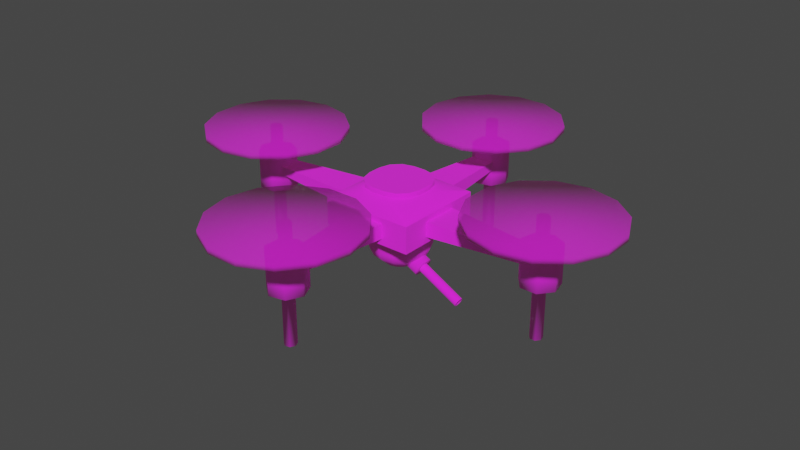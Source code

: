 # Source: Drone_gun.blend  (saved by Blender 3.6.13; exported with 4.5.12 LTS)
import bpy
from mathutils import Matrix  # noqa: F401  (used for matrix-valued properties, if any)

bpy.ops.wm.read_factory_settings(use_empty=True)
scene = bpy.context.scene
scene.name = 'Scene'

# ---- collections
col_collection = bpy.data.collections.new('Collection'); scene.collection.children.link(col_collection)

# ---- images (referenced by path relative to the original .blend; pixels are not part of the script)
import os
ASSET_DIR = os.environ.get("B2B_ASSET_DIR", "")  # directory of the original .blend (textures are referenced by path, not embedded)
HERE = os.path.dirname(os.path.abspath(__file__))  # packed textures are extracted next to this script under _unpacked/

def load_image(name, relpath, width, height, colorspace="sRGB"):
    """Load a texture the original file referenced (path relative to the .blend, or extracted next to this script)."""
    p = next((c for c in (os.path.join(HERE, relpath), os.path.join(ASSET_DIR, relpath)) if relpath and os.path.exists(c)), "")
    if p:
        img = bpy.data.images.load(p, check_existing=True)
        img.name = name
    else:  # same state as the original file: an image datablock whose file is absent (Cycles renders it pink)
        img = bpy.data.images.new(name, width, height)
        img.source = "FILE"
        img.filepath = "//" + (relpath or name)
    img.colorspace_settings.name = colorspace
    return img
img_png_png_005 = load_image('Png.png.005', 'Png.png', 1024, 1024, 'sRGB')

# ---- materials (node trees are filled in below, after node groups)
mat_material_006 = bpy.data.materials.new('Material.006')
mat_material_006.use_backface_culling = True
mat_material_006.use_transparent_shadow = False
mat_material_007 = bpy.data.materials.new('Material.007')
mat_material_007.surface_render_method = 'BLENDED'
mat_material_007.blend_method = 'BLEND'
mat_material_007.use_transparent_shadow = False

# ---- node groups
ng_auto_smooth = bpy.data.node_groups.new('Auto Smooth', 'GeometryNodeTree')
_s = ng_auto_smooth.interface.new_socket(name='Geometry', in_out='OUTPUT', socket_type='NodeSocketGeometry')
_s = ng_auto_smooth.interface.new_socket(name='Geometry', in_out='INPUT', socket_type='NodeSocketGeometry')
_s = ng_auto_smooth.interface.new_socket(name='Angle', in_out='INPUT', socket_type='NodeSocketFloat')
_s.subtype = 'ANGLE'
_s.min_value = 0.0
_s.max_value = 3.142
ng_auto_smooth.is_modifier = True
_N = ng_auto_smooth.nodes; _L = ng_auto_smooth.links
n0 = _N.new('NodeGroupOutput'); n0.name = 'Group Output'; n0.location = (480, -100)
n1 = _N.new('NodeGroupInput'); n1.name = 'Group Input'; n1.location = (-420, -300)
n2 = _N.new('NodeGroupInput'); n2.name = 'Group Input.001'; n2.location = (-60, -100)
n3 = _N.new('GeometryNodeSetShadeSmooth'); n3.name = 'Set Shade Smooth'; n3.location = (120, -100)
n3.domain = 'EDGE'
n4 = _N.new('GeometryNodeSetShadeSmooth'); n4.name = 'Set Shade Smooth.001'; n4.location = (300, -100)
n5 = _N.new('GeometryNodeInputMeshEdgeAngle'); n5.name = 'Edge Angle'; n5.location = (-420, -220)
n6 = _N.new('GeometryNodeInputEdgeSmooth'); n6.name = 'Is Edge Smooth'; n6.location = (-60, -160)
n7 = _N.new('GeometryNodeInputShadeSmooth'); n7.name = 'Is Face Smooth'; n7.location = (-240, -340)
n8 = _N.new('FunctionNodeBooleanMath'); n8.name = 'Boolean Math'; n8.location = (-60, -220)
n9 = _N.new('FunctionNodeCompare'); n9.name = 'Compare'; n9.location = (-240, -180)
n9.operation = 'LESS_EQUAL'
_L.new(n5.outputs[0], n9.inputs[0])
_L.new(n4.outputs[0], n0.inputs[0])
_L.new(n1.outputs[1], n9.inputs[1])
_L.new(n9.outputs[0], n8.inputs[0])
_L.new(n7.outputs[0], n8.inputs[1])
_L.new(n2.outputs[0], n3.inputs[0])
_L.new(n6.outputs[0], n3.inputs[1])
_L.new(n3.outputs[0], n4.inputs[0])
_L.new(n8.outputs[0], n3.inputs[2])
n0.is_active_output = True

# ---- material node trees
mat_material_006.use_nodes = True; mat_material_006.node_tree.nodes.clear()
_N = mat_material_006.node_tree.nodes; _L = mat_material_006.node_tree.links
n0 = _N.new('ShaderNodeBsdfPrincipled'); n0.name = 'Principled BSDF'; n0.location = (10, 300)
n0.distribution = 'GGX'
n0.subsurface_method = 'RANDOM_WALK_SKIN'
n0.inputs[2].default_value = 1.0
n0.inputs[3].default_value = 1.45
n0.inputs[27].default_value = (0.02198, 0.01036, 0.003298, 1.0)
n0.inputs[28].default_value = 1.0
n1 = _N.new('ShaderNodeOutputMaterial'); n1.name = 'Material Output'; n1.location = (300, 300)
n2 = _N.new('ShaderNodeTexImage'); n2.name = 'Image Texture'; n2.location = (-400, 342)
n2.image = img_png_png_005
_L.new(n0.outputs[0], n1.inputs[0])
_L.new(n2.outputs[0], n0.inputs[0])
n1.is_active_output = True
mat_material_007.use_nodes = True; mat_material_007.node_tree.nodes.clear()
_N = mat_material_007.node_tree.nodes; _L = mat_material_007.node_tree.links
n0 = _N.new('ShaderNodeBsdfPrincipled'); n0.name = 'Principled BSDF'; n0.location = (-49, 182)
n0.distribution = 'GGX'
n0.subsurface_method = 'RANDOM_WALK_SKIN'
n0.inputs[2].default_value = 1.0
n0.inputs[3].default_value = 1.45
n0.inputs[4].default_value = 0.5039
n0.inputs[27].default_value = (0.02198, 0.01036, 0.003298, 1.0)
n0.inputs[28].default_value = 1.0
n1 = _N.new('ShaderNodeOutputMaterial'); n1.name = 'Material Output'; n1.location = (241, 182)
n2 = _N.new('ShaderNodeTexImage'); n2.name = 'Image Texture'; n2.location = (-459, 225)
n2.image = img_png_png_005
_L.new(n0.outputs[0], n1.inputs[0])
_L.new(n2.outputs[0], n0.inputs[0])
n1.is_active_output = True

# ---- world
world_world = bpy.data.worlds.new('World'); scene.world = world_world
world_world.use_nodes = True; world_world.node_tree.nodes.clear()
_N = world_world.node_tree.nodes; _L = world_world.node_tree.links
n0 = _N.new('ShaderNodeOutputWorld'); n0.name = 'World Output'; n0.location = (300, 300)
n1 = _N.new('ShaderNodeBackground'); n1.name = 'Background'; n1.location = (10, 300)
n1.inputs[0].default_value = (0.05088, 0.05088, 0.05088, 1.0)
_L.new(n1.outputs[0], n0.inputs[0])
n0.is_active_output = True
world_world.color = (0.05088, 0.05088, 0.05088)
world_world.use_sun_shadow = False
world_world.sun_shadow_jitter_overblur = 0.0

# ---- meshes
me_cylinder_013 = bpy.data.meshes.new('Cylinder.013')
me_cylinder_013.from_pydata([(0.2126, 0.1295, 0.4038), (0.2699, 0.1122, 0.3737), (0.3119, 0.06477, 0.3516), (0.3272, -3.815e-06, 0.3435), (0.3119, -0.06478, 0.3516), (0.2699, -0.1122, 0.3737), (0.2126, -0.1296, 0.4038), (0.1553, -0.1122, 0.434), (0.1133, -0.06478, 0.4561), (0.09793, -3.815e-06, 0.4642), (0.1133, 0.06477, 0.4561), (0.1553, 0.1122, 0.434), (0.303, 0.177, 0.3562), (0.2126, 0.2044, 0.4038), (0.3692, 0.1022, 0.3214), (0.3934, -3.815e-06, 0.3086), (0.3692, -0.1022, 0.3214), (0.303, -0.177, 0.3562), (0.2126, -0.2044, 0.4038), (0.1221, -0.177, 0.4515), (0.05593, -0.1022, 0.4863), (0.0317, -3.815e-06, 0.4991), (0.05593, 0.1022, 0.4863), (0.1221, 0.177, 0.4515), (0.1484, 0.1122, 0.1428), (0.09106, 0.1295, 0.173), (0.1903, 0.06477, 0.1207), (0.2057, -3.815e-06, 0.1127), (0.1903, -0.06478, 0.1207), (0.1484, -0.1122, 0.1428), (0.09106, -0.1296, 0.173), (0.03374, -0.1122, 0.2032), (-0.008223, -0.06478, 0.2253), (-0.02358, -3.815e-06, 0.2333), (-0.008223, 0.06477, 0.2253), (0.03374, 0.1122, 0.2032), (0.303, 0.177, 0.3562), (0.2126, 0.2044, 0.4038), (0.3692, 0.1022, 0.3214), (0.3934, -3.815e-06, 0.3086), (0.3692, -0.1022, 0.3214), (0.303, -0.177, 0.3562), (0.2126, -0.2044, 0.4038), (0.1221, -0.177, 0.4515), (0.05593, -0.1022, 0.4863), (0.0317, -3.815e-06, 0.4991), (0.05593, 0.1022, 0.4863), (0.1221, 0.177, 0.4515), (-0.7288, 0.2044, -1.385), (-0.6383, 0.177, -1.432), (-0.5721, 0.1022, -1.467), (-0.5479, -3.815e-06, -1.48), (-0.5721, -0.1022, -1.467), (-0.6383, -0.177, -1.432), (-0.7288, -0.2044, -1.385), (-0.8192, -0.177, -1.337), (-0.8854, -0.1022, -1.302), (-0.9096, -3.815e-06, -1.289), (-0.8854, 0.1022, -1.302), (-0.8192, 0.177, -1.337)], [], [(7, 6, 30, 31), (0, 1, 12, 13), (1, 2, 14, 12), (2, 3, 15, 14), (3, 4, 16, 15), (4, 5, 17, 16), (5, 6, 18, 17), (6, 7, 19, 18), (7, 8, 20, 19), (8, 9, 21, 20), (9, 10, 22, 21), (10, 11, 23, 22), (11, 0, 13, 23), (24, 25, 35, 34, 33, 32, 31, 30, 29, 28, 27, 26), (4, 3, 27, 28), (11, 10, 34, 35), (1, 0, 25, 24), (8, 7, 31, 32), (5, 4, 28, 29), (0, 11, 35, 25), (2, 1, 24, 26), (9, 8, 32, 33), (6, 5, 29, 30), (3, 2, 26, 27), (10, 9, 33, 34), (48, 37, 36, 49), (49, 36, 38, 50), (50, 38, 39, 51), (51, 39, 40, 52), (52, 40, 41, 53), (53, 41, 42, 54), (54, 42, 43, 55), (55, 43, 44, 56), (56, 44, 45, 57), (57, 45, 46, 58), (58, 46, 47, 59), (59, 47, 37, 48)])
me_cylinder_013.polygons.foreach_set('use_smooth', [True] * 37)
_uv = me_cylinder_013.uv_layers.new(name='UVMap')
_uv.uv.foreach_set('vector', [0.8129, 0.9007, 0.8124, 0.8991, 0.8124, 0.9025, 0.8129, 0.9042, 0.8197, 0.8991, 0.8192, 0.8975, 0.821, 0.8966, 0.8218, 0.8991, 0.8192, 0.8975, 0.8179, 0.8963, 0.8189, 0.8947, 0.821, 0.8966, 0.8179, 0.8963, 0.816, 0.8959, 0.816, 0.894, 0.8189, 0.8947, 0.816, 0.8959, 0.8142, 0.8963, 0.8132, 0.8947, 0.816, 0.894, 0.8142, 0.8963, 0.8129, 0.8975, 0.811, 0.8966, 0.8132, 0.8947, 0.8129, 0.8975, 0.8124, 0.8991, 0.8103, 0.8991, 0.811, 0.8966, 0.8124, 0.8991, 0.8129, 0.9007, 0.811, 0.9017, 0.8103, 0.8991, 0.8129, 0.9007, 0.8142, 0.9019, 0.8132, 0.9035, 0.811, 0.9017, 0.8142, 0.9019, 0.816, 0.9023, 0.816, 0.9042, 0.8132, 0.9035, 0.816, 0.9023, 0.8179, 0.9019, 0.8189, 0.9035, 0.816, 0.9042, 0.8179, 0.9019, 0.8192, 0.9007, 0.821, 0.9017, 0.8189, 0.9035, 0.8192, 0.9007, 0.8197, 0.8991, 0.8218, 0.8991, 0.821, 0.9017, 0.8192, 0.9009, 0.8197, 0.9025, 0.8192, 0.9042, 0.8179, 0.9053, 0.816, 0.9058, 0.8142, 0.9053, 0.8129, 0.9042, 0.8124, 0.9025, 0.8129, 0.9009, 0.8142, 0.8997, 0.816, 0.8993, 0.8179, 0.8997, 0.8142, 0.8963, 0.816, 0.8959, 0.816, 0.8993, 0.8142, 0.8997, 0.8192, 0.9007, 0.8179, 0.9019, 0.8179, 0.9053, 0.8192, 0.9042, 0.8192, 0.8975, 0.8197, 0.8991, 0.8197, 0.9025, 0.8192, 0.9009, 0.8142, 0.9019, 0.8129, 0.9007, 0.8129, 0.9042, 0.8142, 0.9053, 0.8129, 0.8975, 0.8142, 0.8963, 0.8142, 0.8997, 0.8129, 0.9009, 0.8197, 0.8991, 0.8192, 0.9007, 0.8192, 0.9042, 0.8197, 0.9025, 0.8179, 0.8963, 0.8192, 0.8975, 0.8192, 0.9009, 0.8179, 0.8997, 0.816, 0.9023, 0.8142, 0.9019, 0.8142, 0.9053, 0.816, 0.9058, 0.8124, 0.8991, 0.8129, 0.8975, 0.8129, 0.9009, 0.8124, 0.9025, 0.816, 0.8959, 0.8179, 0.8963, 0.8179, 0.8997, 0.816, 0.8993, 0.8179, 0.9019, 0.816, 0.9023, 0.816, 0.9058, 0.8179, 0.9053, 0.8218, 0.9257, 0.8218, 0.8991, 0.821, 0.8966, 0.821, 0.9231, 0.821, 0.9231, 0.821, 0.8966, 0.8189, 0.8947, 0.8189, 0.9213, 0.8189, 0.9213, 0.8189, 0.8947, 0.816, 0.894, 0.816, 0.9206, 0.816, 0.9206, 0.816, 0.894, 0.8132, 0.8947, 0.8132, 0.9213, 0.8132, 0.9213, 0.8132, 0.8947, 0.811, 0.8966, 0.811, 0.9231, 0.811, 0.9231, 0.811, 0.8966, 0.8103, 0.8991, 0.8103, 0.9257, 0.8103, 0.9257, 0.8103, 0.8991, 0.811, 0.9017, 0.811, 0.9282, 0.811, 0.9282, 0.811, 0.9017, 0.8132, 0.9035, 0.8132, 0.9301, 0.8132, 0.9301, 0.8132, 0.9035, 0.816, 0.9042, 0.816, 0.9308, 0.816, 0.9308, 0.816, 0.9042, 0.8189, 0.9035, 0.8189, 0.9301, 0.8189, 0.9301, 0.8189, 0.9035, 0.821, 0.9017, 0.821, 0.9282, 0.821, 0.9282, 0.821, 0.9017, 0.8218, 0.8991, 0.8218, 0.9257])
me_cylinder_013.materials.append(mat_material_006)
me_cylinder_013.update()
me_cylinder_012 = bpy.data.meshes.new('Cylinder.012')
me_cylinder_012.from_pydata([(-1.438, 1.322, 1.974e-07), (-1.438, 1.191, 0.5736), (-1.438, 0.8243, 1.034), (-1.438, 0.2942, 1.289), (-1.438, -0.2942, 1.289), (-1.438, -0.8243, 1.034), (-1.438, -1.191, 0.5736), (-1.438, -1.322, 7.823e-08), (-1.438, -1.191, -0.5736), (-1.438, -0.8243, -1.034), (-1.438, -0.2942, -1.289), (-1.438, 0.2942, -1.289), (-1.438, 0.8243, -1.034), (-1.438, 1.191, -0.5736), (0.7844, 0.23, -4.098e-08), (-0.1642, 1.322, 7.823e-08), (0.7844, 0.2073, 0.09981), (-0.1642, 1.191, 0.5736), (0.7844, 0.1434, 0.1798), (-0.1642, 0.8243, 1.034), (0.7844, 0.05119, 0.2243), (-0.1642, 0.2942, 1.289), (0.7844, -0.05118, 0.2243), (-0.1642, -0.2942, 1.289), (0.7844, -0.1434, 0.1798), (-0.1642, -0.8243, 1.034), (0.7844, -0.2072, 0.09981), (-0.1642, -1.191, 0.5736), (0.7844, -0.23, -1.602e-07), (-0.1642, -1.322, -4.098e-08), (0.7844, -0.2072, -0.09981), (-0.1642, -1.191, -0.5736), (0.7844, -0.1434, -0.1798), (-0.1642, -0.8243, -1.034), (0.7844, -0.05118, -0.2243), (-0.1642, -0.2942, -1.289), (0.7844, 0.05119, -0.2243), (-0.1642, 0.2942, -1.289), (0.7844, 0.1434, -0.1798), (-0.1642, 0.8243, -1.034), (0.7844, 0.2073, -0.09981), (-0.1642, 1.191, -0.5736), (0.6269, 0.6678, -4.098e-08), (0.1914, 1.152, 1.49e-08), (0.1914, 1.038, 0.5), (0.6269, 0.6017, 0.2898), (0.1914, 0.7185, 0.901), (0.6269, 0.4164, 0.5221), (0.1914, 0.2564, 1.124), (0.6269, 0.1486, 0.6511), (0.1914, -0.2564, 1.124), (0.6269, -0.1486, 0.6511), (0.1914, -0.7185, 0.901), (0.6269, -0.4164, 0.5221), (0.1914, -1.038, 0.5), (0.6269, -0.6017, 0.2898), (0.1914, -1.152, -1.043e-07), (0.6269, -0.6678, -1.602e-07), (0.1914, -1.038, -0.5), (0.6269, -0.6017, -0.2898), (0.1914, -0.7185, -0.901), (0.6269, -0.4164, -0.5221), (0.1914, -0.2564, -1.124), (0.6269, -0.1486, -0.6511), (0.1914, 0.2564, -1.124), (0.6269, 0.1486, -0.6511), (0.1914, 0.7185, -0.901), (0.6269, 0.4164, -0.5221), (0.1914, 1.038, -0.5), (0.6269, 0.6017, -0.2898)], [], [(41, 13, 0, 15), (19, 2, 3, 21), (21, 3, 4, 23), (23, 4, 5, 25), (25, 5, 6, 27), (27, 6, 7, 29), (29, 7, 8, 31), (31, 8, 9, 33), (33, 9, 10, 35), (35, 10, 11, 37), (37, 11, 12, 39), (39, 12, 13, 41), (17, 1, 2, 19), (15, 0, 1, 17), (42, 45, 16, 14), (69, 42, 14, 40), (45, 47, 18, 16), (19, 21, 48, 46), (47, 49, 20, 18), (21, 23, 50, 48), (49, 51, 22, 20), (23, 25, 52, 50), (51, 53, 24, 22), (25, 27, 54, 52), (53, 55, 26, 24), (27, 29, 56, 54), (55, 57, 28, 26), (29, 31, 58, 56), (57, 59, 30, 28), (31, 33, 60, 58), (59, 61, 32, 30), (33, 35, 62, 60), (61, 63, 34, 32), (35, 37, 64, 62), (63, 65, 36, 34), (37, 39, 66, 64), (65, 67, 38, 36), (39, 41, 68, 66), (67, 69, 40, 38), (15, 17, 44, 43), (17, 19, 46, 44), (14, 16, 18, 20, 22, 24, 26, 28, 30, 32, 34, 36, 38, 40), (45, 42, 43, 44), (47, 45, 44, 46), (49, 47, 46, 48), (51, 49, 48, 50), (53, 51, 50, 52), (55, 53, 52, 54), (57, 55, 54, 56), (59, 57, 56, 58), (61, 59, 58, 60), (63, 61, 60, 62), (65, 63, 62, 64), (67, 65, 64, 66), (69, 67, 66, 68), (42, 69, 68, 43), (41, 15, 43, 68)])
me_cylinder_012.polygons.foreach_set('use_smooth', [True] * 57)
_uv = me_cylinder_012.uv_layers.new(name='UVMap')
_uv.uv.foreach_set('vector', [0.8517, 0.9454, 0.8517, 0.9814, 0.8553, 0.9814, 0.8553, 0.9454, 0.8413, 0.9454, 0.8413, 0.9814, 0.8263, 0.9814, 0.8263, 0.9454, 0.8263, 0.9454, 0.8263, 0.9814, 0.8097, 0.9814, 0.8097, 0.9454, 0.8097, 0.9454, 0.8097, 0.9814, 0.7948, 0.9814, 0.7948, 0.9454, 0.7948, 0.9454, 0.7948, 0.9814, 0.7844, 0.9814, 0.7844, 0.9454, 0.7844, 0.9454, 0.7844, 0.9814, 0.7807, 0.9814, 0.7807, 0.9454, 0.7807, 0.9454, 0.7807, 0.9814, 0.7844, 0.9814, 0.7844, 0.9454, 0.7844, 0.9454, 0.7844, 0.9814, 0.7948, 0.9814, 0.7948, 0.9454, 0.7948, 0.9454, 0.7948, 0.9814, 0.8097, 0.9814, 0.8097, 0.9454, 0.8097, 0.9454, 0.8097, 0.9814, 0.8263, 0.9814, 0.8263, 0.9454, 0.8263, 0.9454, 0.8263, 0.9814, 0.8413, 0.9814, 0.8413, 0.9454, 0.8413, 0.9454, 0.8413, 0.9814, 0.8517, 0.9814, 0.8517, 0.9454, 0.8517, 0.9454, 0.8517, 0.9814, 0.8413, 0.9814, 0.8413, 0.9454, 0.8553, 0.9454, 0.8553, 0.9814, 0.8517, 0.9814, 0.8517, 0.9454, 0.8369, 0.9231, 0.835, 0.9231, 0.8239, 0.9186, 0.8245, 0.9186, 0.835, 0.9231, 0.8369, 0.9231, 0.8245, 0.9186, 0.8239, 0.9186, 0.835, 0.9231, 0.8298, 0.9231, 0.8221, 0.9186, 0.8239, 0.9186, 0.8413, 0.9454, 0.8263, 0.9454, 0.8253, 0.9354, 0.8383, 0.9354, 0.8298, 0.9231, 0.8222, 0.9231, 0.8195, 0.9186, 0.8221, 0.9186, 0.8263, 0.9454, 0.8097, 0.9454, 0.8108, 0.9354, 0.8253, 0.9354, 0.8222, 0.9231, 0.8138, 0.9231, 0.8166, 0.9186, 0.8195, 0.9186, 0.8097, 0.9454, 0.7948, 0.9454, 0.7977, 0.9354, 0.8108, 0.9354, 0.8138, 0.9231, 0.8063, 0.9231, 0.814, 0.9186, 0.8166, 0.9186, 0.7948, 0.9454, 0.7844, 0.9454, 0.7887, 0.9354, 0.7977, 0.9354, 0.8063, 0.9231, 0.801, 0.9231, 0.8122, 0.9186, 0.814, 0.9186, 0.7844, 0.9454, 0.7807, 0.9454, 0.7855, 0.9354, 0.7887, 0.9354, 0.801, 0.9231, 0.7992, 0.9231, 0.8115, 0.9186, 0.8122, 0.9186, 0.7807, 0.9454, 0.7844, 0.9454, 0.7887, 0.9354, 0.7855, 0.9354, 0.7992, 0.9231, 0.801, 0.9231, 0.8122, 0.9186, 0.8115, 0.9186, 0.7844, 0.9454, 0.7948, 0.9454, 0.7977, 0.9354, 0.7887, 0.9354, 0.801, 0.9231, 0.8063, 0.9231, 0.814, 0.9186, 0.8122, 0.9186, 0.7948, 0.9454, 0.8097, 0.9454, 0.8108, 0.9354, 0.7977, 0.9354, 0.8063, 0.9231, 0.8138, 0.9231, 0.8166, 0.9186, 0.814, 0.9186, 0.8097, 0.9454, 0.8263, 0.9454, 0.8253, 0.9354, 0.8108, 0.9354, 0.8138, 0.9231, 0.8222, 0.9231, 0.8195, 0.9186, 0.8166, 0.9186, 0.8263, 0.9454, 0.8413, 0.9454, 0.8383, 0.9354, 0.8253, 0.9354, 0.8222, 0.9231, 0.8298, 0.9231, 0.8221, 0.9186, 0.8195, 0.9186, 0.8413, 0.9454, 0.8517, 0.9454, 0.8473, 0.9354, 0.8383, 0.9354, 0.8298, 0.9231, 0.835, 0.9231, 0.8239, 0.9186, 0.8221, 0.9186, 0.8553, 0.9454, 0.8517, 0.9454, 0.8473, 0.9354, 0.8506, 0.9354, 0.8517, 0.9454, 0.8413, 0.9454, 0.8383, 0.9354, 0.8473, 0.9354, 0.8245, 0.9186, 0.8239, 0.9186, 0.8221, 0.9186, 0.8195, 0.9186, 0.8166, 0.9186, 0.814, 0.9186, 0.8122, 0.9186, 0.8115, 0.9186, 0.8122, 0.9186, 0.814, 0.9186, 0.8166, 0.9186, 0.8195, 0.9186, 0.8221, 0.9186, 0.8239, 0.9186, 0.835, 0.9231, 0.8369, 0.9231, 0.8506, 0.9354, 0.8473, 0.9354, 0.8298, 0.9231, 0.835, 0.9231, 0.8473, 0.9354, 0.8383, 0.9354, 0.8222, 0.9231, 0.8298, 0.9231, 0.8383, 0.9354, 0.8253, 0.9354, 0.8138, 0.9231, 0.8222, 0.9231, 0.8253, 0.9354, 0.8108, 0.9354, 0.8063, 0.9231, 0.8138, 0.9231, 0.8108, 0.9354, 0.7977, 0.9354, 0.801, 0.9231, 0.8063, 0.9231, 0.7977, 0.9354, 0.7887, 0.9354, 0.7992, 0.9231, 0.801, 0.9231, 0.7887, 0.9354, 0.7855, 0.9354, 0.801, 0.9231, 0.7992, 0.9231, 0.7855, 0.9354, 0.7887, 0.9354, 0.8063, 0.9231, 0.801, 0.9231, 0.7887, 0.9354, 0.7977, 0.9354, 0.8138, 0.9231, 0.8063, 0.9231, 0.7977, 0.9354, 0.8108, 0.9354, 0.8222, 0.9231, 0.8138, 0.9231, 0.8108, 0.9354, 0.8253, 0.9354, 0.8298, 0.9231, 0.8222, 0.9231, 0.8253, 0.9354, 0.8383, 0.9354, 0.835, 0.9231, 0.8298, 0.9231, 0.8383, 0.9354, 0.8473, 0.9354, 0.8369, 0.9231, 0.835, 0.9231, 0.8473, 0.9354, 0.8506, 0.9354, 0.8517, 0.9454, 0.8553, 0.9454, 0.8506, 0.9354, 0.8473, 0.9354])
me_cylinder_012.materials.append(mat_material_006)
me_cylinder_012.update()
me_cylinder_011 = bpy.data.meshes.new('Cylinder.011')
me_cylinder_011.from_pydata([(0.1016, -1.27, -0.2924), (0.1016, -0.2924, -1.27), (0.1016, -1.139, -0.781), (0.1016, -0.781, -1.139), (0.1016, 0.2924, -1.27), (0.1016, 1.27, -0.2924), (0.1016, 0.781, -1.139), (0.1016, 1.139, -0.781), (0.1016, -0.2924, 1.27), (0.1016, -1.27, 0.2924), (0.1016, -0.781, 1.139), (0.1016, -1.139, 0.781), (0.1016, 1.27, 0.2924), (0.1016, 0.2924, 1.27), (0.1016, 1.139, 0.781), (0.1016, 0.781, 1.139), (-0.1016, -0.2924, -1.27), (-0.1016, -1.27, -0.2924), (-0.1016, -0.781, -1.139), (-0.1016, -1.139, -0.781), (-0.1016, 1.27, -0.2924), (-0.1016, 0.2924, -1.27), (-0.1016, 1.139, -0.781), (-0.1016, 0.781, -1.139), (-0.1016, 0.2924, 1.27), (-0.1016, 1.27, 0.2924), (-0.1016, 0.781, 1.139), (-0.1016, 1.139, 0.781), (-0.1016, -1.27, 0.2924), (-0.1016, -0.2924, 1.27), (-0.1016, -1.139, 0.781), (-0.1016, -0.781, 1.139)], [], [(24, 26, 27, 25, 20, 22, 23, 21, 16, 18, 19, 17, 28, 30, 31, 29), (0, 9, 28, 17), (12, 5, 20, 25), (8, 13, 24, 29), (4, 1, 16, 21), (12, 25, 27, 14), (14, 27, 26, 15), (15, 26, 24, 13), (28, 9, 11, 30), (30, 11, 10, 31), (31, 10, 8, 29), (0, 17, 19, 2), (2, 19, 18, 3), (3, 18, 16, 1), (20, 5, 7, 22), (22, 7, 6, 23), (23, 6, 4, 21)])
me_cylinder_011.polygons.foreach_set('use_smooth', [0, 1, 1, 1, 1, 1, 1, 1, 1, 1, 1, 1, 1, 1, 1, 1, 1])
_uv = me_cylinder_011.uv_layers.new(name='UVMap')
_uv.uv.foreach_set('vector', [0.341, 0.6861, 0.3438, 0.6861, 0.3459, 0.6861, 0.3467, 0.6861, 0.3467, 0.6861, 0.3459, 0.6861, 0.3438, 0.6861, 0.341, 0.6861, 0.3376, 0.6861, 0.3348, 0.6861, 0.3327, 0.6861, 0.332, 0.6861, 0.332, 0.6861, 0.3327, 0.6861, 0.3348, 0.6861, 0.3376, 0.6861, 0.4132, 0.7174, 0.4132, 0.7174, 0.4132, 0.7174, 0.4132, 0.7174, 0.4279, 0.7174, 0.4279, 0.7174, 0.4279, 0.7174, 0.4279, 0.7174, 0.4188, 0.7174, 0.4222, 0.7174, 0.4222, 0.7174, 0.4188, 0.7174, 0.4222, 0.7174, 0.4188, 0.7174, 0.4188, 0.7174, 0.4222, 0.7174, 0.4279, 0.7174, 0.4279, 0.7174, 0.4279, 0.7174, 0.4279, 0.7174, 0.4279, 0.7174, 0.4279, 0.7174, 0.425, 0.7174, 0.425, 0.7174, 0.425, 0.7174, 0.425, 0.7174, 0.4222, 0.7174, 0.4222, 0.7174, 0.4132, 0.7174, 0.4132, 0.7174, 0.4132, 0.7174, 0.4132, 0.7174, 0.4132, 0.7174, 0.4132, 0.7174, 0.416, 0.7174, 0.416, 0.7174, 0.416, 0.7174, 0.416, 0.7174, 0.4188, 0.7174, 0.4188, 0.7174, 0.4132, 0.7174, 0.4132, 0.7174, 0.4132, 0.7174, 0.4132, 0.7174, 0.4132, 0.7174, 0.4132, 0.7174, 0.416, 0.7174, 0.416, 0.7174, 0.416, 0.7174, 0.416, 0.7174, 0.4188, 0.7174, 0.4188, 0.7174, 0.4279, 0.7174, 0.4279, 0.7174, 0.4279, 0.7174, 0.4279, 0.7174, 0.4279, 0.7174, 0.4279, 0.7174, 0.425, 0.7174, 0.425, 0.7174, 0.425, 0.7174, 0.425, 0.7174, 0.4222, 0.7174, 0.4222, 0.7174])
me_cylinder_011.materials.append(mat_material_006)
me_cylinder_011.update()
me_cylinder_027 = bpy.data.meshes.new('Cylinder.027')
me_cylinder_027.from_pydata([(0.1499, 3.073, 6.225), (0.1499, 2.77, 4.899), (0.1499, 1.922, 3.835), (0.1499, 0.6966, 3.245), (0.1499, -0.6636, 3.245), (0.1499, -1.889, 3.835), (0.1499, -2.737, 4.899), (0.1499, -3.04, 6.225), (0.1499, -2.737, 7.551), (0.1499, -1.889, 8.615), (0.1499, -0.6636, 9.205), (0.1499, 0.6966, 9.205), (0.1499, 1.922, 8.615), (0.1499, 2.77, 7.551), (-0.1499, 2.77, 4.899), (-0.1499, 3.073, 6.225), (-0.1499, 1.922, 3.835), (-0.1499, 0.6966, 3.245), (-0.1499, -0.6636, 3.245), (-0.1499, -1.889, 3.835), (-0.1499, -2.737, 4.899), (-0.1499, -3.04, 6.225), (-0.1499, -2.737, 7.551), (-0.1499, -1.889, 8.615), (-0.1499, -0.6636, 9.205), (-0.1499, 0.6966, 9.205), (-0.1499, 1.922, 8.615), (-0.1499, 2.77, 7.551), (0.1499, 3.04, -6.225), (0.1499, 2.737, -4.899), (0.1499, 1.889, -3.835), (0.1499, 0.6636, -3.245), (0.1499, -0.6966, -3.245), (0.1499, -1.922, -3.835), (0.1499, -2.77, -4.899), (0.1499, -3.073, -6.225), (0.1499, -2.77, -7.551), (0.1499, -1.922, -8.615), (0.1499, -0.6966, -9.205), (0.1499, 0.6636, -9.205), (0.1499, 1.889, -8.615), (0.1499, 2.737, -7.551), (-0.1499, 2.737, -4.899), (-0.1499, 3.04, -6.225), (-0.1499, 1.889, -3.835), (-0.1499, 0.6636, -3.245), (-0.1499, -0.6966, -3.245), (-0.1499, -1.922, -3.835), (-0.1499, -2.77, -4.899), (-0.1499, -3.073, -6.225), (-0.1499, -2.77, -7.551), (-0.1499, -1.922, -8.615), (-0.1499, -0.6966, -9.205), (-0.1499, 0.6636, -9.205), (-0.1499, 1.889, -8.615), (-0.1499, 2.737, -7.551)], [], [(1, 0, 13, 12, 11, 10, 9, 8, 7, 6, 5, 4, 3, 2), (14, 16, 17, 18, 19, 20, 21, 22, 23, 24, 25, 26, 27, 15), (1, 2, 16, 14), (9, 10, 24, 23), (2, 3, 17, 16), (10, 11, 25, 24), (3, 4, 18, 17), (11, 12, 26, 25), (4, 5, 19, 18), (12, 13, 27, 26), (5, 6, 20, 19), (13, 0, 15, 27), (6, 7, 21, 20), (7, 8, 22, 21), (0, 1, 14, 15), (8, 9, 23, 22), (29, 30, 31, 32, 33, 34, 35, 36, 37, 38, 39, 40, 41, 28), (42, 43, 55, 54, 53, 52, 51, 50, 49, 48, 47, 46, 45, 44), (29, 42, 44, 30), (37, 51, 52, 38), (30, 44, 45, 31), (38, 52, 53, 39), (31, 45, 46, 32), (39, 53, 54, 40), (32, 46, 47, 33), (40, 54, 55, 41), (33, 47, 48, 34), (41, 55, 43, 28), (34, 48, 49, 35), (35, 49, 50, 36), (28, 43, 42, 29), (36, 50, 51, 37)])
me_cylinder_027.polygons.foreach_set('use_smooth', [True] * 32)
_uv = me_cylinder_027.uv_layers.new(name='UVMap')
_uv.uv.foreach_set('vector', [0.9737, 0.9813, 0.978, 0.9813, 0.9737, 0.9813, 0.9614, 0.9813, 0.9437, 0.9813, 0.9241, 0.9813, 0.9064, 0.9813, 0.8942, 0.9813, 0.8898, 0.9813, 0.8942, 0.9813, 0.9064, 0.9813, 0.9241, 0.9813, 0.9437, 0.9813, 0.9614, 0.9813, 0.9737, 0.9856, 0.9614, 0.9856, 0.9437, 0.9856, 0.9241, 0.9856, 0.9064, 0.9856, 0.8942, 0.9856, 0.8898, 0.9856, 0.8942, 0.9856, 0.9064, 0.9856, 0.9241, 0.9856, 0.9437, 0.9856, 0.9614, 0.9856, 0.9737, 0.9856, 0.978, 0.9856, 0.9737, 0.9813, 0.9614, 0.9813, 0.9614, 0.9856, 0.9737, 0.9856, 0.9064, 0.9813, 0.9241, 0.9813, 0.9241, 0.9856, 0.9064, 0.9856, 0.9614, 0.9813, 0.9437, 0.9813, 0.9437, 0.9856, 0.9614, 0.9856, 0.9241, 0.9813, 0.9437, 0.9813, 0.9437, 0.9856, 0.9241, 0.9856, 0.9437, 0.9813, 0.9241, 0.9813, 0.9241, 0.9856, 0.9437, 0.9856, 0.9437, 0.9813, 0.9614, 0.9813, 0.9614, 0.9856, 0.9437, 0.9856, 0.9241, 0.9813, 0.9064, 0.9813, 0.9064, 0.9856, 0.9241, 0.9856, 0.9614, 0.9813, 0.9737, 0.9813, 0.9737, 0.9856, 0.9614, 0.9856, 0.9064, 0.9813, 0.8942, 0.9813, 0.8942, 0.9856, 0.9064, 0.9856, 0.9737, 0.9813, 0.978, 0.9813, 0.978, 0.9856, 0.9737, 0.9856, 0.8942, 0.9813, 0.8898, 0.9813, 0.8898, 0.9856, 0.8942, 0.9856, 0.8898, 0.9813, 0.8942, 0.9813, 0.8942, 0.9856, 0.8898, 0.9856, 0.978, 0.9813, 0.9737, 0.9813, 0.9737, 0.9856, 0.978, 0.9856, 0.8942, 0.9813, 0.9064, 0.9813, 0.9064, 0.9856, 0.8942, 0.9856, 0.9737, 0.9813, 0.9614, 0.9813, 0.9437, 0.9813, 0.9241, 0.9813, 0.9064, 0.9813, 0.8942, 0.9813, 0.8898, 0.9813, 0.8942, 0.9813, 0.9064, 0.9813, 0.9241, 0.9813, 0.9437, 0.9813, 0.9614, 0.9813, 0.9737, 0.9813, 0.978, 0.9813, 0.9737, 0.9856, 0.978, 0.9856, 0.9737, 0.9856, 0.9614, 0.9856, 0.9437, 0.9856, 0.9241, 0.9856, 0.9064, 0.9856, 0.8942, 0.9856, 0.8898, 0.9856, 0.8942, 0.9856, 0.9064, 0.9856, 0.9241, 0.9856, 0.9437, 0.9856, 0.9614, 0.9856, 0.9737, 0.9813, 0.9737, 0.9856, 0.9614, 0.9856, 0.9614, 0.9813, 0.9064, 0.9813, 0.9064, 0.9856, 0.9241, 0.9856, 0.9241, 0.9813, 0.9614, 0.9813, 0.9614, 0.9856, 0.9437, 0.9856, 0.9437, 0.9813, 0.9241, 0.9813, 0.9241, 0.9856, 0.9437, 0.9856, 0.9437, 0.9813, 0.9437, 0.9813, 0.9437, 0.9856, 0.9241, 0.9856, 0.9241, 0.9813, 0.9437, 0.9813, 0.9437, 0.9856, 0.9614, 0.9856, 0.9614, 0.9813, 0.9241, 0.9813, 0.9241, 0.9856, 0.9064, 0.9856, 0.9064, 0.9813, 0.9614, 0.9813, 0.9614, 0.9856, 0.9737, 0.9856, 0.9737, 0.9813, 0.9064, 0.9813, 0.9064, 0.9856, 0.8942, 0.9856, 0.8942, 0.9813, 0.9737, 0.9813, 0.9737, 0.9856, 0.978, 0.9856, 0.978, 0.9813, 0.8942, 0.9813, 0.8942, 0.9856, 0.8898, 0.9856, 0.8898, 0.9813, 0.8898, 0.9813, 0.8898, 0.9856, 0.8942, 0.9856, 0.8942, 0.9813, 0.978, 0.9813, 0.978, 0.9856, 0.9737, 0.9856, 0.9737, 0.9813, 0.8942, 0.9813, 0.8942, 0.9856, 0.9064, 0.9856, 0.9064, 0.9813])
me_cylinder_027.materials.append(mat_material_007)
me_cylinder_027.update()
me_cylinder_009 = bpy.data.meshes.new('Cylinder.009')
me_cylinder_009.from_pydata([(0.1936, 0.2044, 0.3679), (0.2841, 0.177, 0.3203), (0.3503, 0.1022, 0.2854), (0.3745, 0.0, 0.2727), (0.3503, -0.1022, 0.2854), (0.2841, -0.177, 0.3203), (0.1936, -0.2044, 0.3679), (0.1032, -0.177, 0.4155), (0.03699, -0.1022, 0.4503), (0.01276, 0.0, 0.4631), (0.03699, 0.1022, 0.4503), (0.1032, 0.177, 0.4155), (-0.3873, 0.4188, -0.7357), (-0.202, 0.3627, -0.8333), (0.3789, 0.3627, 0.2703), (-0.0663, 0.2094, -0.9047), (0.5146, 0.2094, 0.1989), (-0.01664, 0.0, -0.9308), (0.5643, 0.0, 0.1728), (-0.0663, -0.2094, -0.9047), (0.5146, -0.2094, 0.1989), (-0.202, -0.3627, -0.8333), (0.3789, -0.3627, 0.2703), (-0.3873, -0.4188, -0.7357), (0.1936, -0.4188, 0.3679), (-0.5726, -0.3627, -0.6382), (0.008321, -0.3627, 0.4654), (-0.7082, -0.2094, -0.5668), (-0.1273, -0.2094, 0.5368), (-0.7579, 0.0, -0.5407), (-0.177, 0.0, 0.563), (-0.7082, 0.2094, -0.5668), (-0.1273, 0.2094, 0.5368), (-0.5726, 0.3627, -0.6382), (0.008321, 0.3627, 0.4654), (0.1936, 0.4188, 0.3679)], [], [(10, 11, 34, 32), (3, 4, 20, 18), (11, 0, 35, 34), (4, 5, 22, 20), (5, 6, 24, 22), (6, 7, 26, 24), (33, 34, 35, 12), (31, 32, 34, 33), (29, 30, 32, 31), (27, 28, 30, 29), (25, 26, 28, 27), (23, 24, 26, 25), (21, 22, 24, 23), (19, 20, 22, 21), (17, 18, 20, 19), (15, 16, 18, 17), (13, 14, 16, 15), (12, 35, 14, 13), (2, 3, 18, 16), (9, 10, 32, 30), (1, 2, 16, 14), (8, 9, 30, 28), (0, 1, 14, 35), (7, 8, 28, 26)])
me_cylinder_009.polygons.foreach_set('use_smooth', [True] * 24)
_uv = me_cylinder_009.uv_layers.new(name='UVMap')
_uv.uv.foreach_set('vector', [0.8189, 0.9301, 0.821, 0.9282, 0.8263, 0.9309, 0.822, 0.9347, 0.816, 0.9206, 0.8132, 0.9213, 0.8101, 0.9166, 0.816, 0.9152, 0.821, 0.9282, 0.8218, 0.9257, 0.8279, 0.9257, 0.8263, 0.9309, 0.8132, 0.9213, 0.811, 0.9231, 0.8058, 0.9205, 0.8101, 0.9166, 0.811, 0.9231, 0.8103, 0.9257, 0.8042, 0.9257, 0.8058, 0.9205, 0.8103, 0.9257, 0.811, 0.9282, 0.8058, 0.9309, 0.8042, 0.9257, 0.8263, 0.9473, 0.8263, 0.9309, 0.8279, 0.9257, 0.8279, 0.9421, 0.822, 0.9511, 0.822, 0.9347, 0.8263, 0.9309, 0.8263, 0.9473, 0.816, 0.9525, 0.816, 0.9361, 0.822, 0.9347, 0.822, 0.9511, 0.8101, 0.9511, 0.8101, 0.9347, 0.816, 0.9361, 0.816, 0.9525, 0.8058, 0.9473, 0.8058, 0.9309, 0.8101, 0.9347, 0.8101, 0.9511, 0.8042, 0.9421, 0.8042, 0.9257, 0.8058, 0.9309, 0.8058, 0.9473, 0.8058, 0.9368, 0.8058, 0.9205, 0.8042, 0.9257, 0.8042, 0.9421, 0.8101, 0.933, 0.8101, 0.9166, 0.8058, 0.9205, 0.8058, 0.9368, 0.816, 0.9316, 0.816, 0.9152, 0.8101, 0.9166, 0.8101, 0.933, 0.822, 0.933, 0.822, 0.9166, 0.816, 0.9152, 0.816, 0.9316, 0.8263, 0.9368, 0.8263, 0.9205, 0.822, 0.9166, 0.822, 0.933, 0.8279, 0.9421, 0.8279, 0.9257, 0.8263, 0.9205, 0.8263, 0.9368, 0.8189, 0.9213, 0.816, 0.9206, 0.816, 0.9152, 0.822, 0.9166, 0.816, 0.9308, 0.8189, 0.9301, 0.822, 0.9347, 0.816, 0.9361, 0.821, 0.9231, 0.8189, 0.9213, 0.822, 0.9166, 0.8263, 0.9205, 0.8132, 0.9301, 0.816, 0.9308, 0.816, 0.9361, 0.8101, 0.9347, 0.8218, 0.9257, 0.821, 0.9231, 0.8263, 0.9205, 0.8279, 0.9257, 0.811, 0.9282, 0.8132, 0.9301, 0.8101, 0.9347, 0.8058, 0.9309])
me_cylinder_009.materials.append(mat_material_006)
me_cylinder_009.update()
me_cylinder_008 = bpy.data.meshes.new('Cylinder.008')
me_cylinder_008.from_pydata([(0.2041, -1.145, -2.034), (-0.4292, -1.145, -2.034), (-0.4292, 0.4548, -2.034), (0.2041, 0.4548, -2.034), (0.2041, 1.652, -0.8366), (-0.4292, 1.652, -0.8366), (-0.4292, 1.652, 0.7632), (0.2041, 1.652, 0.7632), (0.2041, 0.4548, 1.961), (-0.4292, 0.4548, 1.961), (-0.4292, -1.145, 1.961), (0.2041, -1.145, 1.961), (0.2041, -2.342, 0.7632), (-0.4292, -2.342, 0.7632), (-0.4292, -2.342, -0.8366), (0.2041, -2.342, -0.8366), (0.05212, -0.7611, -6.53), (-0.2772, -0.7611, -6.53), (0.05212, 0.07088, -6.53), (-0.2772, 0.07088, -6.53), (-0.2772, 6.149, -0.4527), (0.05212, 6.149, -0.4527), (0.05212, 6.149, 0.3792), (-0.2772, 6.149, 0.3792), (-0.2772, 0.07088, 6.457), (0.05212, 0.07088, 6.457), (0.05212, -0.7611, 6.457), (-0.2772, -0.7611, 6.457), (-0.2772, -6.839, 0.3792), (0.05212, -6.839, 0.3792), (0.05212, -6.839, -0.4527), (-0.2772, -6.839, -0.4527), (-0.6763, -2.342, -2.034), (-0.6763, 1.652, -2.034), (-0.6763, -2.342, 1.961), (-0.6763, 1.652, 1.961), (0.4716, 1.652, -2.034), (0.4716, -2.342, -2.034), (0.4716, 1.652, 1.961), (0.4716, -2.342, 1.961), (-0.8334, 5.758, -0.3092), (-0.8334, 5.615, -0.1293), (-0.8334, 5.666, 0.09506), (-0.8334, 5.873, 0.1949), (-0.8334, 6.081, 0.09506), (-0.8334, 6.132, -0.1293), (-0.8334, 5.989, -0.3092), (-0.8334, 5.615, -0.1293), (-0.8334, 5.758, -0.3092), (-0.8334, 5.666, 0.09506), (-0.8334, 5.873, 0.1949), (-0.8334, 6.081, 0.09506), (-0.8334, 6.132, -0.1293), (-0.8334, 5.989, -0.3092), (-0.8334, -6.449, -0.3092), (-0.8334, -6.305, -0.1293), (-0.8334, -6.356, 0.09506), (-0.8334, -6.564, 0.1949), (-0.8334, -6.771, 0.09506), (-0.8334, -6.822, -0.1293), (-0.8334, -6.679, -0.3092), (-0.8334, -6.305, -0.1293), (-0.8334, -6.449, -0.3092), (-0.8334, -6.356, 0.09506), (-0.8334, -6.564, 0.1949), (-0.8334, -6.771, 0.09506), (-0.8334, -6.822, -0.1293), (-0.8334, -6.679, -0.3092), (-0.8334, -0.649, -6.606), (-0.8334, -0.4691, -6.462), (-0.8334, -0.2447, -6.514), (-0.8334, -0.1449, -6.721), (-0.8334, -0.2447, -6.928), (-0.8334, -0.4691, -6.979), (-0.8334, -0.649, -6.836), (-0.8334, -0.4691, -6.462), (-0.8334, -0.649, -6.606), (-0.8334, -0.2447, -6.514), (-0.8334, -0.1449, -6.721), (-0.8334, -0.2447, -6.928), (-0.8334, -0.4691, -6.979), (-0.8334, -0.649, -6.836), (-0.8334, -0.649, 6.532), (-0.8334, -0.4691, 6.389), (-0.8334, -0.2447, 6.44), (-0.8334, -0.1449, 6.647), (-0.8334, -0.2447, 6.855), (-0.8334, -0.4691, 6.906), (-0.8334, -0.649, 6.762), (-0.8334, -0.4691, 6.389), (-0.8334, -0.649, 6.532), (-0.8334, -0.2447, 6.44), (-0.8334, -0.1449, 6.647), (-0.8334, -0.2447, 6.855), (-0.8334, -0.4691, 6.906), (-0.8334, -0.649, 6.762), (0.1231, 0.9908, 0.005633), (0.1231, 0.8599, 0.5792), (0.1231, 0.493, 1.039), (0.1231, -0.03705, 1.295), (0.1231, -0.6254, 1.295), (0.1231, -1.156, 1.039), (0.1231, -1.522, 0.5792), (0.1231, -1.653, 0.005633), (0.1231, -1.522, -0.568), (0.1231, -1.156, -1.028), (0.1231, -0.6254, -1.283), (0.1231, -0.03705, -1.283), (0.1231, 0.493, -1.028), (0.1231, 0.8599, -0.568), (1.515, -0.1972, 0.135), (1.606, -0.2246, 0.08736), (1.672, -0.2994, 0.05251), (1.696, -0.4016, 0.03976), (1.672, -0.5038, 0.05251), (1.606, -0.5787, 0.08736), (1.515, -0.606, 0.135), (1.425, -0.5787, 0.1826), (1.359, -0.5038, 0.2174), (1.334, -0.4016, 0.2302), (1.359, -0.2994, 0.2174), (1.425, -0.2246, 0.1826), (1.515, 0.0172, 0.135), (1.701, -0.03891, 0.03742), (1.836, -0.1922, -0.03398), (1.886, -0.4016, -0.06012), (1.836, -0.6111, -0.03398), (1.701, -0.7644, 0.03742), (1.515, -0.8205, 0.135), (1.33, -0.7644, 0.2325), (1.194, -0.6111, 0.3039), (1.145, -0.4016, 0.3301), (1.194, -0.1922, 0.3039), (1.33, -0.03891, 0.2325), (1.458, 0.8299, -0.358), (1.458, 0.8299, 0.4152), (0.06924, 2.096, -0.02684), (0.06924, 2.861, 0.08397), (1.458, 1.16, -0.3415), (1.25, 1.656, -0.2567), (1.397, 1.426, -0.3107), (1.333, 1.988, 0.342), (1.458, 1.474, 0.3935), (1.421, 1.741, 0.3745), (1.217, 1.689, -0.2455), (1.016, 1.856, -0.1509), (1.118, 1.778, -0.2041), (1.027, 2.394, 0.2146), (1.179, 2.278, 0.2896), (1.11, 2.358, 0.2594), (1.327, 0.8299, -0.358), (1.327, 0.8299, 0.4152), (0.05241, 2.817, 0.2054), (0.05241, 2.052, 0.09458), (1.302, 1.697, 0.4027), (1.225, 1.932, 0.3868), (1.14, 1.6, -0.2149), (1.273, 1.391, -0.2894), (1.328, 1.459, 0.4013), (1.328, 1.152, -0.3372), (1.057, 2.284, 0.3525), (0.9989, 2.336, 0.3276), (0.9835, 1.792, -0.04215), (1.056, 1.704, -0.1164), (1.096, 2.209, 0.363), (1.118, 1.627, -0.1865), (-1.169, -1.615, -0.3292), (-1.169, -0.6375, -1.306), (-0.7472, -2.238, -1.929), (-1.169, -1.484, -0.8177), (-1.169, -1.126, -1.175), (-1.169, -0.05265, -1.306), (-1.169, 0.9245, -0.3292), (-0.7472, 1.548, -1.929), (-1.169, 0.4359, -1.175), (-1.169, 0.7936, -0.8177), (-1.169, -0.6375, 1.233), (-1.169, -1.615, 0.2557), (-0.7472, -2.238, 1.856), (-1.169, -1.126, 1.102), (-1.169, -1.484, 0.7443), (-1.169, 0.9245, 0.2557), (-1.169, -0.05265, 1.233), (-0.7472, 1.548, 1.856), (-1.169, 0.7936, 0.7443), (-1.169, 0.4359, 1.102)], [], [(9, 10, 27, 24), (2, 3, 18, 19), (15, 12, 29, 30), (5, 6, 23, 20), (37, 32, 1, 0), (34, 32, 14, 13), (33, 35, 6, 5), (36, 37, 0, 3), (33, 36, 3, 2), (35, 34, 10, 9), (38, 36, 4, 7), (35, 38, 7, 6), (39, 34, 13, 12), (38, 35, 9, 8), (39, 38, 8, 11), (34, 39, 11, 10), (36, 33, 5, 4), (32, 33, 2, 1), (37, 39, 12, 15), (16, 17, 19, 18), (21, 20, 23, 22), (25, 24, 27, 26), (29, 28, 31, 30), (6, 7, 22, 23), (13, 14, 31, 28), (10, 11, 26, 27), (14, 15, 30, 31), (0, 1, 17, 16), (4, 5, 20, 21), (3, 0, 16, 18), (8, 9, 24, 25), (7, 4, 21, 22), (12, 13, 28, 29), (1, 2, 19, 17), (11, 8, 25, 26), (168, 167, 171, 173, 33, 32), (32, 37, 15, 14), (37, 36, 38, 39), (173, 172, 181, 183, 35, 33), (183, 182, 176, 178, 34, 35), (46, 40, 48, 53), (45, 46, 53, 52), (40, 41, 47, 48), (41, 42, 49, 47), (42, 43, 50, 49), (43, 44, 51, 50), (44, 45, 52, 51), (60, 67, 62, 54), (59, 66, 67, 60), (54, 62, 61, 55), (55, 61, 63, 56), (56, 63, 64, 57), (57, 64, 65, 58), (58, 65, 66, 59), (74, 68, 76, 81), (73, 74, 81, 80), (68, 69, 75, 76), (69, 70, 77, 75), (70, 71, 78, 77), (71, 72, 79, 78), (72, 73, 80, 79), (88, 95, 90, 82), (87, 94, 95, 88), (82, 90, 89, 83), (83, 89, 91, 84), (84, 91, 92, 85), (85, 92, 93, 86), (86, 93, 94, 87), (97, 96, 109, 108, 107, 106, 105, 104, 103, 102, 101, 100, 99, 98), (110, 111, 112, 113, 114, 115, 116, 117, 118, 119, 120, 121), (111, 110, 122, 123), (118, 117, 129, 130), (113, 112, 124, 125), (120, 119, 131, 132), (115, 114, 126, 127), (110, 121, 133, 122), (116, 115, 127, 128), (121, 120, 132, 133), (114, 113, 125, 126), (119, 118, 130, 131), (112, 111, 123, 124), (117, 116, 128, 129), (139, 144, 148, 141), (141, 143, 140, 139), (143, 142, 138, 140), (134, 138, 142, 135), (147, 149, 146, 145), (149, 148, 144, 146), (145, 136, 137, 147), (156, 155, 164, 165), (155, 156, 157, 154), (154, 157, 159, 158), (150, 151, 158, 159), (161, 162, 163, 160), (160, 163, 165, 164), (162, 161, 152, 153), (143, 141, 155, 154), (135, 142, 158, 151), (136, 145, 162, 153), (149, 147, 161, 160), (139, 140, 157, 156), (147, 137, 152, 161), (144, 139, 156, 165), (145, 146, 163, 162), (142, 143, 154, 158), (141, 148, 164, 155), (140, 138, 159, 157), (134, 135, 151, 150), (148, 149, 160, 164), (137, 136, 153, 152), (146, 144, 165, 163), (138, 134, 150, 159), (166, 169, 168), (169, 170, 168), (170, 167, 168), (171, 174, 173), (174, 175, 173), (175, 172, 173), (176, 179, 178), (179, 180, 178), (180, 177, 178), (181, 184, 183), (184, 185, 183), (185, 182, 183), (178, 177, 166, 168, 32, 34)])
me_cylinder_008.polygons.foreach_set('use_smooth', [True] * 125)
_uv = me_cylinder_008.uv_layers.new(name='UVMap')
_uv.uv.foreach_set('vector', [0.8201, 0.9569, 0.8109, 0.9569, 0.8131, 0.956, 0.8179, 0.956, 0.8201, 0.9569, 0.8201, 0.9533, 0.8179, 0.9541, 0.8179, 0.956, 0.804, 0.9533, 0.804, 0.9533, 0.778, 0.9541, 0.778, 0.9541, 0.827, 0.9569, 0.827, 0.9569, 0.853, 0.956, 0.853, 0.956, 0.804, 0.9517, 0.804, 0.9583, 0.8109, 0.9569, 0.8109, 0.9533, 0.804, 0.9583, 0.804, 0.9583, 0.804, 0.9569, 0.804, 0.9569, 0.827, 0.9583, 0.827, 0.9583, 0.827, 0.9569, 0.827, 0.9569, 0.827, 0.9517, 0.804, 0.9517, 0.8109, 0.9533, 0.8201, 0.9533, 0.827, 0.9583, 0.827, 0.9517, 0.8201, 0.9533, 0.8201, 0.9569, 0.827, 0.9583, 0.804, 0.9583, 0.8109, 0.9569, 0.8201, 0.9569, 0.827, 0.9517, 0.827, 0.9517, 0.827, 0.9533, 0.827, 0.9533, 0.827, 0.9583, 0.827, 0.9517, 0.827, 0.9533, 0.827, 0.9569, 0.804, 0.9517, 0.804, 0.9583, 0.804, 0.9569, 0.804, 0.9533, 0.827, 0.9517, 0.827, 0.9583, 0.8201, 0.9569, 0.8201, 0.9533, 0.804, 0.9517, 0.827, 0.9517, 0.8201, 0.9533, 0.8109, 0.9533, 0.804, 0.9583, 0.804, 0.9517, 0.8109, 0.9533, 0.8109, 0.9569, 0.827, 0.9517, 0.827, 0.9583, 0.827, 0.9569, 0.827, 0.9533, 0.804, 0.9583, 0.827, 0.9583, 0.8201, 0.9569, 0.8109, 0.9569, 0.804, 0.9517, 0.804, 0.9517, 0.804, 0.9533, 0.804, 0.9533, 0.8131, 0.9541, 0.8131, 0.956, 0.8179, 0.956, 0.8179, 0.9541, 0.853, 0.9541, 0.853, 0.956, 0.853, 0.956, 0.853, 0.9541, 0.8179, 0.9541, 0.8179, 0.956, 0.8131, 0.956, 0.8131, 0.9541, 0.778, 0.9541, 0.778, 0.956, 0.778, 0.956, 0.778, 0.9541, 0.827, 0.9569, 0.827, 0.9533, 0.853, 0.9541, 0.853, 0.956, 0.804, 0.9569, 0.804, 0.9569, 0.778, 0.956, 0.778, 0.956, 0.8109, 0.9569, 0.8109, 0.9533, 0.8131, 0.9541, 0.8131, 0.956, 0.804, 0.9569, 0.804, 0.9533, 0.778, 0.9541, 0.778, 0.956, 0.8109, 0.9533, 0.8109, 0.9569, 0.8131, 0.956, 0.8131, 0.9541, 0.827, 0.9533, 0.827, 0.9569, 0.853, 0.956, 0.853, 0.9541, 0.8201, 0.9533, 0.8109, 0.9533, 0.8131, 0.9541, 0.8179, 0.9541, 0.8201, 0.9533, 0.8201, 0.9569, 0.8179, 0.956, 0.8179, 0.9541, 0.827, 0.9533, 0.827, 0.9533, 0.853, 0.9541, 0.853, 0.9541, 0.804, 0.9533, 0.804, 0.9569, 0.778, 0.956, 0.778, 0.9541, 0.8109, 0.9569, 0.8201, 0.9569, 0.8179, 0.956, 0.8131, 0.956, 0.8109, 0.9533, 0.8201, 0.9533, 0.8179, 0.9541, 0.8131, 0.9541, 0.8046, 0.9588, 0.8138, 0.9612, 0.8172, 0.9612, 0.8264, 0.9588, 0.827, 0.9583, 0.804, 0.9583, 0.804, 0.9583, 0.804, 0.9517, 0.804, 0.9533, 0.804, 0.9569, 0.804, 0.9517, 0.827, 0.9517, 0.827, 0.9517, 0.804, 0.9517, 0.8264, 0.9588, 0.8228, 0.9612, 0.8228, 0.9612, 0.8264, 0.9588, 0.827, 0.9583, 0.827, 0.9583, 0.8264, 0.9588, 0.8172, 0.9612, 0.8138, 0.9612, 0.8046, 0.9588, 0.804, 0.9583, 0.827, 0.9583, 0.8521, 0.9592, 0.8508, 0.9592, 0.8508, 0.9592, 0.8521, 0.9592, 0.8529, 0.9592, 0.8521, 0.9592, 0.8521, 0.9592, 0.8529, 0.9592, 0.8508, 0.9592, 0.8499, 0.9592, 0.8499, 0.9592, 0.8508, 0.9592, 0.8499, 0.9592, 0.8502, 0.9592, 0.8502, 0.9592, 0.8499, 0.9592, 0.8502, 0.9592, 0.8514, 0.9592, 0.8514, 0.9592, 0.8502, 0.9592, 0.8514, 0.9592, 0.8526, 0.9592, 0.8526, 0.9592, 0.8514, 0.9592, 0.8526, 0.9592, 0.8529, 0.9592, 0.8529, 0.9592, 0.8526, 0.9592, 0.7789, 0.9592, 0.7789, 0.9592, 0.7802, 0.9592, 0.7802, 0.9592, 0.7781, 0.9592, 0.7781, 0.9592, 0.7789, 0.9592, 0.7789, 0.9592, 0.7802, 0.9592, 0.7802, 0.9592, 0.7811, 0.9592, 0.7811, 0.9592, 0.7811, 0.9592, 0.7811, 0.9592, 0.7808, 0.9592, 0.7808, 0.9592, 0.7808, 0.9592, 0.7808, 0.9592, 0.7796, 0.9592, 0.7796, 0.9592, 0.7796, 0.9592, 0.7796, 0.9592, 0.7784, 0.9592, 0.7784, 0.9592, 0.7784, 0.9592, 0.7784, 0.9592, 0.7781, 0.9592, 0.7781, 0.9592, 0.8137, 0.9592, 0.8137, 0.9592, 0.8137, 0.9592, 0.8137, 0.9592, 0.8148, 0.9592, 0.8137, 0.9592, 0.8137, 0.9592, 0.8148, 0.9592, 0.8137, 0.9592, 0.8148, 0.9592, 0.8148, 0.9592, 0.8137, 0.9592, 0.8148, 0.9592, 0.8161, 0.9592, 0.8161, 0.9592, 0.8148, 0.9592, 0.8161, 0.9592, 0.8167, 0.9592, 0.8167, 0.9592, 0.8161, 0.9592, 0.8167, 0.9592, 0.8161, 0.9592, 0.8161, 0.9592, 0.8167, 0.9592, 0.8161, 0.9592, 0.8148, 0.9592, 0.8148, 0.9592, 0.8161, 0.9592, 0.8137, 0.9592, 0.8137, 0.9592, 0.8137, 0.9592, 0.8137, 0.9592, 0.8148, 0.9592, 0.8148, 0.9592, 0.8137, 0.9592, 0.8137, 0.9592, 0.8137, 0.9592, 0.8137, 0.9592, 0.8148, 0.9592, 0.8148, 0.9592, 0.8148, 0.9592, 0.8148, 0.9592, 0.8161, 0.9592, 0.8161, 0.9592, 0.8161, 0.9592, 0.8161, 0.9592, 0.8167, 0.9592, 0.8167, 0.9592, 0.8167, 0.9592, 0.8167, 0.9592, 0.8161, 0.9592, 0.8161, 0.9592, 0.8161, 0.9592, 0.8161, 0.9592, 0.8148, 0.9592, 0.8148, 0.9592, 0.8517, 0.9814, 0.8553, 0.9814, 0.8517, 0.9814, 0.8413, 0.9814, 0.8263, 0.9814, 0.8097, 0.9814, 0.7948, 0.9814, 0.7844, 0.9814, 0.7807, 0.9814, 0.7844, 0.9814, 0.7948, 0.9814, 0.8097, 0.9814, 0.8263, 0.9814, 0.8413, 0.9814, 0.8218, 0.9421, 0.821, 0.9395, 0.8189, 0.9377, 0.816, 0.937, 0.8132, 0.9377, 0.811, 0.9395, 0.8103, 0.9421, 0.811, 0.9446, 0.8132, 0.9465, 0.816, 0.9472, 0.8189, 0.9465, 0.821, 0.9446, 0.821, 0.9395, 0.8218, 0.9421, 0.8279, 0.9421, 0.8263, 0.9368, 0.8132, 0.9465, 0.811, 0.9446, 0.8058, 0.9473, 0.8101, 0.9511, 0.816, 0.937, 0.8189, 0.9377, 0.822, 0.933, 0.816, 0.9316, 0.8189, 0.9465, 0.816, 0.9472, 0.816, 0.9525, 0.822, 0.9511, 0.811, 0.9395, 0.8132, 0.9377, 0.8101, 0.933, 0.8058, 0.9368, 0.8218, 0.9421, 0.821, 0.9446, 0.8263, 0.9473, 0.8279, 0.9421, 0.8103, 0.9421, 0.811, 0.9395, 0.8058, 0.9368, 0.8042, 0.9421, 0.821, 0.9446, 0.8189, 0.9465, 0.822, 0.9511, 0.8263, 0.9473, 0.8132, 0.9377, 0.816, 0.937, 0.816, 0.9316, 0.8101, 0.933, 0.816, 0.9472, 0.8132, 0.9465, 0.8101, 0.9511, 0.816, 0.9525, 0.8189, 0.9377, 0.821, 0.9395, 0.8263, 0.9368, 0.822, 0.933, 0.811, 0.9446, 0.8103, 0.9421, 0.8042, 0.9421, 0.8058, 0.9473, 0.7994, 0.6655, 0.8009, 0.667, 0.8279, 0.6688, 0.8146, 0.6617, 0.8146, 0.6617, 0.8033, 0.6576, 0.7888, 0.6587, 0.7994, 0.6655, 0.8033, 0.6576, 0.791, 0.656, 0.7766, 0.656, 0.7888, 0.6587, 0.7615, 0.656, 0.7766, 0.656, 0.791, 0.656, 0.7615, 0.656, 0.8332, 0.6757, 0.8316, 0.6719, 0.805, 0.6715, 0.8086, 0.6762, 0.8316, 0.6719, 0.8279, 0.6688, 0.8009, 0.667, 0.805, 0.6715, 0.8086, 0.6762, 0.8196, 0.7196, 0.8547, 0.7196, 0.8332, 0.6757, 0.7968, 0.6705, 0.812, 0.6666, 0.8248, 0.6725, 0.7981, 0.6715, 0.812, 0.6666, 0.7968, 0.6705, 0.7872, 0.6644, 0.8013, 0.6631, 0.8013, 0.6631, 0.7872, 0.6644, 0.7763, 0.6619, 0.7904, 0.6619, 0.7615, 0.6619, 0.7615, 0.6619, 0.7904, 0.6619, 0.7763, 0.6619, 0.8306, 0.677, 0.8057, 0.6777, 0.8016, 0.6744, 0.8282, 0.6743, 0.8282, 0.6743, 0.8016, 0.6744, 0.7981, 0.6715, 0.8248, 0.6725, 0.8057, 0.6777, 0.8306, 0.677, 0.8526, 0.7204, 0.8175, 0.7204, 0.8033, 0.6576, 0.8146, 0.6617, 0.812, 0.6666, 0.8013, 0.6631, 0.7615, 0.656, 0.791, 0.656, 0.7904, 0.6619, 0.7615, 0.6619, 0.8196, 0.7196, 0.8086, 0.6762, 0.8057, 0.6777, 0.8175, 0.7204, 0.8316, 0.6719, 0.8332, 0.6757, 0.8306, 0.677, 0.8282, 0.6743, 0.7994, 0.6655, 0.7888, 0.6587, 0.7872, 0.6644, 0.7968, 0.6705, 0.8332, 0.6757, 0.8547, 0.7196, 0.8526, 0.7204, 0.8306, 0.677, 0.8009, 0.667, 0.7994, 0.6655, 0.7968, 0.6705, 0.7981, 0.6715, 0.8086, 0.6762, 0.805, 0.6715, 0.8016, 0.6744, 0.8057, 0.6777, 0.791, 0.656, 0.8033, 0.6576, 0.8013, 0.6631, 0.7904, 0.6619, 0.8146, 0.6617, 0.8279, 0.6688, 0.8248, 0.6725, 0.812, 0.6666, 0.7888, 0.6587, 0.7766, 0.656, 0.7763, 0.6619, 0.7872, 0.6644, 0.7615, 0.656, 0.7615, 0.656, 0.7615, 0.6619, 0.7615, 0.6619, 0.8279, 0.6688, 0.8316, 0.6719, 0.8282, 0.6743, 0.8248, 0.6725, 0.8547, 0.7196, 0.8196, 0.7196, 0.8175, 0.7204, 0.8526, 0.7204, 0.805, 0.6715, 0.8009, 0.667, 0.7981, 0.6715, 0.8016, 0.6744, 0.7766, 0.656, 0.7615, 0.656, 0.7615, 0.6619, 0.7763, 0.6619, 0.8082, 0.9612, 0.8089, 0.9612, 0.8046, 0.9588, 0.8089, 0.9612, 0.811, 0.9612, 0.8046, 0.9588, 0.811, 0.9612, 0.8138, 0.9612, 0.8046, 0.9588, 0.8172, 0.9612, 0.82, 0.9612, 0.8264, 0.9588, 0.82, 0.9612, 0.8221, 0.9612, 0.8264, 0.9588, 0.8221, 0.9612, 0.8228, 0.9612, 0.8264, 0.9588, 0.8082, 0.9612, 0.8082, 0.9612, 0.8046, 0.9588, 0.8082, 0.9612, 0.8082, 0.9612, 0.8046, 0.9588, 0.8082, 0.9612, 0.8082, 0.9612, 0.8046, 0.9588, 0.8228, 0.9612, 0.8228, 0.9612, 0.8264, 0.9588, 0.8228, 0.9612, 0.8228, 0.9612, 0.8264, 0.9588, 0.8228, 0.9612, 0.8228, 0.9612, 0.8264, 0.9588, 0.8046, 0.9588, 0.8082, 0.9612, 0.8082, 0.9612, 0.8046, 0.9588, 0.804, 0.9583, 0.804, 0.9583])
me_cylinder_008.materials.append(mat_material_006)
me_cylinder_008.update()
me_cylinder_007 = bpy.data.meshes.new('Cylinder.007')
me_cylinder_007.from_pydata([(0.7618, 6.136, -0.2563), (-0.8841, 6.136, -0.2557), (0.7618, 5.992, -0.07594), (-0.8841, 5.993, -0.07578), (0.7618, 6.043, 0.149), (-0.8841, 6.044, 0.1486), (0.7618, 6.251, 0.2491), (-0.8841, 6.251, 0.2484), (0.7618, 6.459, 0.149), (-0.8841, 6.458, 0.1486), (0.7618, 6.51, -0.07594), (-0.8841, 6.51, -0.07578), (0.7618, 6.366, -0.2563), (-0.8841, 6.366, -0.2557), (0.7618, 5.894, -0.7582), (0.7618, 5.449, -0.1999), (0.7618, 5.608, 0.4963), (0.7618, 6.251, 0.8062), (0.7618, 6.894, 0.4963), (0.7618, 7.053, -0.1999), (0.7618, 6.608, -0.7582), (3.084, 6.136, -0.2563), (3.084, 5.992, -0.07594), (3.084, 6.043, 0.149), (3.084, 6.251, 0.2491), (3.084, 6.459, 0.149), (3.084, 6.51, -0.07594), (3.084, 6.366, -0.2563), (-0.8841, 5.449, -0.1999), (-0.8841, 5.894, -0.7582), (-0.8841, 5.608, 0.4963), (-0.8841, 6.251, 0.8062), (-0.8841, 6.894, 0.4963), (-0.8841, 7.053, -0.1999), (-0.8841, 6.608, -0.7582), (-0.8841, 5.993, -0.07578), (-0.8841, 6.136, -0.2557), (-0.8841, 6.044, 0.1486), (-0.8841, 6.251, 0.2484), (-0.8841, 6.458, 0.1486), (-0.8841, 6.51, -0.07578), (-0.8841, 6.366, -0.2557), (-1.955, 5.993, -0.07578), (-1.955, 6.136, -0.2557), (-1.955, 6.044, 0.1486), (-1.955, 6.251, 0.2484), (-1.955, 6.458, 0.1486), (-1.955, 6.51, -0.07578), (-1.955, 6.366, -0.2557), (0.7618, -6.071, -0.2563), (-0.8841, -6.071, -0.2557), (0.7618, -5.927, -0.07594), (-0.8841, -5.928, -0.07578), (0.7618, -5.978, 0.149), (-0.8841, -5.979, 0.1486), (0.7618, -6.186, 0.2491), (-0.8841, -6.186, 0.2484), (0.7618, -6.394, 0.149), (-0.8841, -6.393, 0.1486), (0.7618, -6.445, -0.07594), (-0.8841, -6.445, -0.07578), (0.7618, -6.301, -0.2563), (-0.8841, -6.301, -0.2557), (0.7618, -5.829, -0.7582), (0.7618, -5.384, -0.1999), (0.7618, -5.543, 0.4963), (0.7618, -6.186, 0.8062), (0.7618, -6.829, 0.4963), (0.7618, -6.988, -0.1999), (0.7618, -6.543, -0.7582), (3.084, -6.071, -0.2563), (3.084, -5.927, -0.07594), (3.084, -5.978, 0.149), (3.084, -6.186, 0.2491), (3.084, -6.394, 0.149), (3.084, -6.445, -0.07594), (3.084, -6.301, -0.2563), (-0.8841, -5.384, -0.1999), (-0.8841, -5.829, -0.7582), (-0.8841, -5.543, 0.4963), (-0.8841, -6.186, 0.8062), (-0.8841, -6.829, 0.4963), (-0.8841, -6.988, -0.1999), (-0.8841, -6.543, -0.7582), (-0.8841, -5.928, -0.07578), (-0.8841, -6.071, -0.2557), (-0.8841, -5.979, 0.1486), (-0.8841, -6.186, 0.2484), (-0.8841, -6.393, 0.1486), (-0.8841, -6.445, -0.07578), (-0.8841, -6.301, -0.2557), (-1.955, -5.928, -0.07578), (-1.955, -6.071, -0.2557), (-1.955, -5.979, 0.1486), (-1.955, -6.186, 0.2484), (-1.955, -6.393, 0.1486), (-1.955, -6.445, -0.07578), (-1.955, -6.301, -0.2557), (0.7618, -0.2721, -6.552), (-0.8841, -0.2714, -6.552), (0.7618, -0.09166, -6.408), (-0.8841, -0.0915, -6.409), (0.7618, 0.1333, -6.459), (-0.8841, 0.1328, -6.46), (0.7618, 0.2334, -6.667), (-0.8841, 0.2327, -6.667), (0.7618, 0.1333, -6.875), (-0.8841, 0.1328, -6.875), (0.7618, -0.09166, -6.927), (-0.8841, -0.0915, -6.926), (0.7618, -0.2721, -6.783), (-0.8841, -0.2714, -6.782), (0.7618, -0.7739, -6.31), (0.7618, -0.2156, -5.865), (0.7618, 0.4806, -6.024), (0.7618, 0.7904, -6.667), (0.7618, 0.4806, -7.311), (0.7618, -0.2156, -7.47), (0.7618, -0.7739, -7.024), (3.084, -0.2721, -6.552), (3.084, -0.09166, -6.408), (3.084, 0.1333, -6.459), (3.084, 0.2334, -6.667), (3.084, 0.1333, -6.875), (3.084, -0.09166, -6.927), (3.084, -0.2721, -6.783), (-0.8841, -0.2156, -5.865), (-0.8841, -0.7739, -6.31), (-0.8841, 0.4806, -6.024), (-0.8841, 0.7904, -6.667), (-0.8841, 0.4806, -7.311), (-0.8841, -0.2156, -7.47), (-0.8841, -0.7739, -7.024), (-0.8841, -0.0915, -6.409), (-0.8841, -0.2714, -6.552), (-0.8841, 0.1328, -6.46), (-0.8841, 0.2327, -6.667), (-0.8841, 0.1328, -6.875), (-0.8841, -0.0915, -6.926), (-0.8841, -0.2714, -6.782), (-1.955, -0.0915, -6.409), (-1.955, -0.2714, -6.552), (-1.955, 0.1328, -6.46), (-1.955, 0.2327, -6.667), (-1.955, 0.1328, -6.875), (-1.955, -0.0915, -6.926), (-1.955, -0.2714, -6.782), (0.7618, -0.2721, 6.586), (-0.8841, -0.2714, 6.586), (0.7618, -0.09166, 6.442), (-0.8841, -0.0915, 6.442), (0.7618, 0.1333, 6.493), (-0.8841, 0.1328, 6.494), (0.7618, 0.2334, 6.701), (-0.8841, 0.2327, 6.701), (0.7618, 0.1333, 6.909), (-0.8841, 0.1328, 6.908), (0.7618, -0.09166, 6.96), (-0.8841, -0.0915, 6.959), (0.7618, -0.2721, 6.816), (-0.8841, -0.2714, 6.816), (0.7618, -0.7739, 6.344), (0.7618, -0.2156, 5.899), (0.7618, 0.4806, 6.057), (0.7618, 0.7904, 6.701), (0.7618, 0.4806, 7.344), (0.7618, -0.2156, 7.503), (0.7618, -0.7739, 7.058), (3.084, -0.2721, 6.586), (3.084, -0.09166, 6.442), (3.084, 0.1333, 6.493), (3.084, 0.2334, 6.701), (3.084, 0.1333, 6.909), (3.084, -0.09166, 6.96), (3.084, -0.2721, 6.816), (-0.8841, -0.2156, 5.899), (-0.8841, -0.7739, 6.344), (-0.8841, 0.4806, 6.057), (-0.8841, 0.7904, 6.701), (-0.8841, 0.4806, 7.344), (-0.8841, -0.2156, 7.503), (-0.8841, -0.7739, 7.058), (-0.8841, -0.0915, 6.442), (-0.8841, -0.2714, 6.586), (-0.8841, 0.1328, 6.494), (-0.8841, 0.2327, 6.701), (-0.8841, 0.1328, 6.908), (-0.8841, -0.0915, 6.959), (-0.8841, -0.2714, 6.816), (-1.955, -0.0915, 6.442), (-1.955, -0.2714, 6.586), (-1.955, 0.1328, 6.494), (-1.955, 0.2327, 6.701), (-1.955, 0.1328, 6.908), (-1.955, -0.0915, 6.959), (-1.955, -0.2714, 6.816)], [], [(29, 14, 15, 28), (28, 15, 16, 30), (30, 16, 17, 31), (31, 17, 18, 32), (32, 18, 19, 33), (33, 19, 20, 34), (10, 26, 27, 12), (20, 14, 29, 34), (2, 15, 14, 0), (4, 16, 15, 2), (6, 17, 16, 4), (8, 18, 17, 6), (10, 19, 18, 8), (12, 20, 19, 10), (0, 14, 20, 12), (21, 27, 26, 25, 24, 23, 22), (6, 24, 25, 8), (2, 22, 23, 4), (12, 27, 21, 0), (8, 25, 26, 10), (4, 23, 24, 6), (0, 21, 22, 2), (3, 1, 29, 28), (5, 3, 28, 30), (7, 5, 30, 31), (9, 7, 31, 32), (11, 9, 32, 33), (13, 11, 33, 34), (1, 13, 34, 29), (38, 39, 46, 45), (37, 38, 45, 44), (39, 40, 47, 46), (40, 41, 48, 47), (41, 36, 43, 48), (36, 35, 42, 43), (35, 37, 44, 42), (78, 77, 64, 63), (77, 79, 65, 64), (79, 80, 66, 65), (80, 81, 67, 66), (81, 82, 68, 67), (82, 83, 69, 68), (59, 61, 76, 75), (69, 83, 78, 63), (51, 49, 63, 64), (53, 51, 64, 65), (55, 53, 65, 66), (57, 55, 66, 67), (59, 57, 67, 68), (61, 59, 68, 69), (49, 61, 69, 63), (70, 71, 72, 73, 74, 75, 76), (55, 57, 74, 73), (51, 53, 72, 71), (61, 49, 70, 76), (57, 59, 75, 74), (53, 55, 73, 72), (49, 51, 71, 70), (52, 77, 78, 50), (54, 79, 77, 52), (56, 80, 79, 54), (58, 81, 80, 56), (60, 82, 81, 58), (62, 83, 82, 60), (50, 78, 83, 62), (87, 94, 95, 88), (86, 93, 94, 87), (88, 95, 96, 89), (89, 96, 97, 90), (90, 97, 92, 85), (85, 92, 91, 84), (84, 91, 93, 86), (127, 112, 113, 126), (126, 113, 114, 128), (128, 114, 115, 129), (129, 115, 116, 130), (130, 116, 117, 131), (131, 117, 118, 132), (108, 124, 125, 110), (118, 112, 127, 132), (100, 113, 112, 98), (102, 114, 113, 100), (104, 115, 114, 102), (106, 116, 115, 104), (108, 117, 116, 106), (110, 118, 117, 108), (98, 112, 118, 110), (119, 125, 124, 123, 122, 121, 120), (104, 122, 123, 106), (100, 120, 121, 102), (110, 125, 119, 98), (106, 123, 124, 108), (102, 121, 122, 104), (98, 119, 120, 100), (101, 99, 127, 126), (103, 101, 126, 128), (105, 103, 128, 129), (107, 105, 129, 130), (109, 107, 130, 131), (111, 109, 131, 132), (99, 111, 132, 127), (136, 137, 144, 143), (135, 136, 143, 142), (137, 138, 145, 144), (138, 139, 146, 145), (139, 134, 141, 146), (134, 133, 140, 141), (133, 135, 142, 140), (176, 175, 162, 161), (175, 177, 163, 162), (177, 178, 164, 163), (178, 179, 165, 164), (179, 180, 166, 165), (180, 181, 167, 166), (157, 159, 174, 173), (167, 181, 176, 161), (149, 147, 161, 162), (151, 149, 162, 163), (153, 151, 163, 164), (155, 153, 164, 165), (157, 155, 165, 166), (159, 157, 166, 167), (147, 159, 167, 161), (168, 169, 170, 171, 172, 173, 174), (153, 155, 172, 171), (149, 151, 170, 169), (159, 147, 168, 174), (155, 157, 173, 172), (151, 153, 171, 170), (147, 149, 169, 168), (150, 175, 176, 148), (152, 177, 175, 150), (154, 178, 177, 152), (156, 179, 178, 154), (158, 180, 179, 156), (160, 181, 180, 158), (148, 176, 181, 160), (185, 192, 193, 186), (184, 191, 192, 185), (186, 193, 194, 187), (187, 194, 195, 188), (188, 195, 190, 183), (183, 190, 189, 182), (182, 189, 191, 184), (189, 190, 195, 194, 193, 192, 191), (91, 92, 97, 96, 95, 94, 93), (42, 44, 45, 46, 47, 48, 43), (140, 142, 143, 144, 145, 146, 141)])
me_cylinder_007.polygons.foreach_set('use_smooth', [1, 1, 1, 1, 1, 1, 1, 1, 0, 0, 0, 0, 0, 0, 0, 0, 1, 1, 1, 1, 1, 1, 0, 0, 0, 0, 0, 0, 0, 1, 1, 1, 1, 1, 1, 1, 1, 1, 1, 1, 1, 1, 1, 1, 0, 0, 0, 0, 0, 0, 0, 0, 1, 1, 1, 1, 1, 1, 0, 0, 0, 0, 0, 0, 0, 1, 1, 1, 1, 1, 1, 1, 1, 1, 1, 1, 1, 1, 1, 1, 0, 0, 0, 0, 0, 0, 0, 0, 1, 1, 1, 1, 1, 1, 0, 0, 0, 0, 0, 0, 0, 1, 1, 1, 1, 1, 1, 1, 1, 1, 1, 1, 1, 1, 1, 1, 0, 0, 0, 0, 0, 0, 0, 0, 1, 1, 1, 1, 1, 1, 0, 0, 0, 0, 0, 0, 0, 1, 1, 1, 1, 1, 1, 1, 1, 1, 1, 1])
_uv = me_cylinder_007.uv_layers.new(name='UVMap')
_uv.uv.foreach_set('vector', [0.8494, 0.9592, 0.8494, 0.9497, 0.8468, 0.9497, 0.8468, 0.9592, 0.8468, 0.9592, 0.8468, 0.9497, 0.8477, 0.9497, 0.8477, 0.9592, 0.8477, 0.9592, 0.8477, 0.9497, 0.8514, 0.9497, 0.8514, 0.9592, 0.8514, 0.9592, 0.8514, 0.9497, 0.8551, 0.9497, 0.8551, 0.9592, 0.8551, 0.9592, 0.8551, 0.9497, 0.8561, 0.9497, 0.8561, 0.9592, 0.8561, 0.9592, 0.8561, 0.9497, 0.8535, 0.9497, 0.8535, 0.9592, 0.8529, 0.9497, 0.8529, 0.9363, 0.8521, 0.9363, 0.8521, 0.9497, 0.8535, 0.9497, 0.8494, 0.9497, 0.8494, 0.9592, 0.8535, 0.9592, 0.8499, 0.9497, 0.8468, 0.9497, 0.8494, 0.9497, 0.8508, 0.9497, 0.8502, 0.9497, 0.8477, 0.9497, 0.8468, 0.9497, 0.8499, 0.9497, 0.8514, 0.9497, 0.8514, 0.9497, 0.8477, 0.9497, 0.8502, 0.9497, 0.8526, 0.9497, 0.8551, 0.9497, 0.8514, 0.9497, 0.8514, 0.9497, 0.8529, 0.9497, 0.8561, 0.9497, 0.8551, 0.9497, 0.8526, 0.9497, 0.8521, 0.9497, 0.8535, 0.9497, 0.8561, 0.9497, 0.8529, 0.9497, 0.8508, 0.9497, 0.8494, 0.9497, 0.8535, 0.9497, 0.8521, 0.9497, 0.8508, 0.9363, 0.8521, 0.9363, 0.8529, 0.9363, 0.8526, 0.9363, 0.8514, 0.9363, 0.8502, 0.9363, 0.8499, 0.9363, 0.8514, 0.9497, 0.8514, 0.9363, 0.8526, 0.9363, 0.8526, 0.9497, 0.8499, 0.9497, 0.8499, 0.9363, 0.8502, 0.9363, 0.8502, 0.9497, 0.8521, 0.9497, 0.8521, 0.9363, 0.8508, 0.9363, 0.8508, 0.9497, 0.8526, 0.9497, 0.8526, 0.9363, 0.8529, 0.9363, 0.8529, 0.9497, 0.8502, 0.9497, 0.8502, 0.9363, 0.8514, 0.9363, 0.8514, 0.9497, 0.8508, 0.9497, 0.8508, 0.9363, 0.8499, 0.9363, 0.8499, 0.9497, 0.8499, 0.9592, 0.8508, 0.9592, 0.8494, 0.9592, 0.8468, 0.9592, 0.8502, 0.9592, 0.8499, 0.9592, 0.8468, 0.9592, 0.8477, 0.9592, 0.8514, 0.9592, 0.8502, 0.9592, 0.8477, 0.9592, 0.8514, 0.9592, 0.8526, 0.9592, 0.8514, 0.9592, 0.8514, 0.9592, 0.8551, 0.9592, 0.8529, 0.9592, 0.8526, 0.9592, 0.8551, 0.9592, 0.8561, 0.9592, 0.8521, 0.9592, 0.8529, 0.9592, 0.8561, 0.9592, 0.8535, 0.9592, 0.8508, 0.9592, 0.8521, 0.9592, 0.8535, 0.9592, 0.8494, 0.9592, 0.8514, 0.9592, 0.8526, 0.9592, 0.8526, 0.9654, 0.8514, 0.9654, 0.8502, 0.9592, 0.8514, 0.9592, 0.8514, 0.9654, 0.8502, 0.9654, 0.8526, 0.9592, 0.8529, 0.9592, 0.8529, 0.9654, 0.8526, 0.9654, 0.8529, 0.9592, 0.8521, 0.9592, 0.8521, 0.9654, 0.8529, 0.9654, 0.8521, 0.9592, 0.8508, 0.9592, 0.8508, 0.9654, 0.8521, 0.9654, 0.8508, 0.9592, 0.8499, 0.9592, 0.8499, 0.9654, 0.8508, 0.9654, 0.8499, 0.9592, 0.8502, 0.9592, 0.8502, 0.9654, 0.8499, 0.9654, 0.7816, 0.9592, 0.7842, 0.9592, 0.7842, 0.9497, 0.7816, 0.9497, 0.7842, 0.9592, 0.7833, 0.9592, 0.7833, 0.9497, 0.7842, 0.9497, 0.7833, 0.9592, 0.7796, 0.9592, 0.7796, 0.9497, 0.7833, 0.9497, 0.7796, 0.9592, 0.7759, 0.9592, 0.7759, 0.9497, 0.7796, 0.9497, 0.7759, 0.9592, 0.7749, 0.9592, 0.7749, 0.9497, 0.7759, 0.9497, 0.7749, 0.9592, 0.7775, 0.9592, 0.7775, 0.9497, 0.7749, 0.9497, 0.7781, 0.9497, 0.7789, 0.9497, 0.7789, 0.9363, 0.7781, 0.9363, 0.7775, 0.9497, 0.7775, 0.9592, 0.7816, 0.9592, 0.7816, 0.9497, 0.7811, 0.9497, 0.7802, 0.9497, 0.7816, 0.9497, 0.7842, 0.9497, 0.7808, 0.9497, 0.7811, 0.9497, 0.7842, 0.9497, 0.7833, 0.9497, 0.7796, 0.9497, 0.7808, 0.9497, 0.7833, 0.9497, 0.7796, 0.9497, 0.7784, 0.9497, 0.7796, 0.9497, 0.7796, 0.9497, 0.7759, 0.9497, 0.7781, 0.9497, 0.7784, 0.9497, 0.7759, 0.9497, 0.7749, 0.9497, 0.7789, 0.9497, 0.7781, 0.9497, 0.7749, 0.9497, 0.7775, 0.9497, 0.7802, 0.9497, 0.7789, 0.9497, 0.7775, 0.9497, 0.7816, 0.9497, 0.7802, 0.9363, 0.7811, 0.9363, 0.7808, 0.9363, 0.7796, 0.9363, 0.7784, 0.9363, 0.7781, 0.9363, 0.7789, 0.9363, 0.7796, 0.9497, 0.7784, 0.9497, 0.7784, 0.9363, 0.7796, 0.9363, 0.7811, 0.9497, 0.7808, 0.9497, 0.7808, 0.9363, 0.7811, 0.9363, 0.7789, 0.9497, 0.7802, 0.9497, 0.7802, 0.9363, 0.7789, 0.9363, 0.7784, 0.9497, 0.7781, 0.9497, 0.7781, 0.9363, 0.7784, 0.9363, 0.7808, 0.9497, 0.7796, 0.9497, 0.7796, 0.9363, 0.7808, 0.9363, 0.7802, 0.9497, 0.7811, 0.9497, 0.7811, 0.9363, 0.7802, 0.9363, 0.7811, 0.9592, 0.7842, 0.9592, 0.7816, 0.9592, 0.7802, 0.9592, 0.7808, 0.9592, 0.7833, 0.9592, 0.7842, 0.9592, 0.7811, 0.9592, 0.7796, 0.9592, 0.7796, 0.9592, 0.7833, 0.9592, 0.7808, 0.9592, 0.7784, 0.9592, 0.7759, 0.9592, 0.7796, 0.9592, 0.7796, 0.9592, 0.7781, 0.9592, 0.7749, 0.9592, 0.7759, 0.9592, 0.7784, 0.9592, 0.7789, 0.9592, 0.7775, 0.9592, 0.7749, 0.9592, 0.7781, 0.9592, 0.7802, 0.9592, 0.7816, 0.9592, 0.7775, 0.9592, 0.7789, 0.9592, 0.7796, 0.9592, 0.7796, 0.9654, 0.7784, 0.9654, 0.7784, 0.9592, 0.7808, 0.9592, 0.7808, 0.9654, 0.7796, 0.9654, 0.7796, 0.9592, 0.7784, 0.9592, 0.7784, 0.9654, 0.7781, 0.9654, 0.7781, 0.9592, 0.7781, 0.9592, 0.7781, 0.9654, 0.7789, 0.9654, 0.7789, 0.9592, 0.7789, 0.9592, 0.7789, 0.9654, 0.7802, 0.9654, 0.7802, 0.9592, 0.7802, 0.9592, 0.7802, 0.9654, 0.7811, 0.9654, 0.7811, 0.9592, 0.7811, 0.9592, 0.7811, 0.9654, 0.7808, 0.9654, 0.7808, 0.9592, 0.8108, 0.9592, 0.8108, 0.9497, 0.8141, 0.9497, 0.8141, 0.9592, 0.8141, 0.9592, 0.8141, 0.9497, 0.8181, 0.9497, 0.8181, 0.9592, 0.8181, 0.9592, 0.8181, 0.9497, 0.8199, 0.9497, 0.8199, 0.9592, 0.8199, 0.9592, 0.8199, 0.9497, 0.8181, 0.9497, 0.8181, 0.9592, 0.8181, 0.9592, 0.8181, 0.9497, 0.8141, 0.9497, 0.8141, 0.9592, 0.8141, 0.9592, 0.8141, 0.9497, 0.8108, 0.9497, 0.8108, 0.9592, 0.8148, 0.9497, 0.8148, 0.9363, 0.8137, 0.9363, 0.8137, 0.9497, 0.8108, 0.9497, 0.8108, 0.9497, 0.8108, 0.9592, 0.8108, 0.9592, 0.8148, 0.9497, 0.8141, 0.9497, 0.8108, 0.9497, 0.8137, 0.9497, 0.8161, 0.9497, 0.8181, 0.9497, 0.8141, 0.9497, 0.8148, 0.9497, 0.8167, 0.9497, 0.8199, 0.9497, 0.8181, 0.9497, 0.8161, 0.9497, 0.8161, 0.9497, 0.8181, 0.9497, 0.8199, 0.9497, 0.8167, 0.9497, 0.8148, 0.9497, 0.8141, 0.9497, 0.8181, 0.9497, 0.8161, 0.9497, 0.8137, 0.9497, 0.8108, 0.9497, 0.8141, 0.9497, 0.8148, 0.9497, 0.8137, 0.9497, 0.8108, 0.9497, 0.8108, 0.9497, 0.8137, 0.9497, 0.8137, 0.9363, 0.8137, 0.9363, 0.8148, 0.9363, 0.8161, 0.9363, 0.8167, 0.9363, 0.8161, 0.9363, 0.8148, 0.9363, 0.8167, 0.9497, 0.8167, 0.9363, 0.8161, 0.9363, 0.8161, 0.9497, 0.8148, 0.9497, 0.8148, 0.9363, 0.8161, 0.9363, 0.8161, 0.9497, 0.8137, 0.9497, 0.8137, 0.9363, 0.8137, 0.9363, 0.8137, 0.9497, 0.8161, 0.9497, 0.8161, 0.9363, 0.8148, 0.9363, 0.8148, 0.9497, 0.8161, 0.9497, 0.8161, 0.9363, 0.8167, 0.9363, 0.8167, 0.9497, 0.8137, 0.9497, 0.8137, 0.9363, 0.8148, 0.9363, 0.8148, 0.9497, 0.8148, 0.9592, 0.8137, 0.9592, 0.8108, 0.9592, 0.8141, 0.9592, 0.8161, 0.9592, 0.8148, 0.9592, 0.8141, 0.9592, 0.8181, 0.9592, 0.8167, 0.9592, 0.8161, 0.9592, 0.8181, 0.9592, 0.8199, 0.9592, 0.8161, 0.9592, 0.8167, 0.9592, 0.8199, 0.9592, 0.8181, 0.9592, 0.8148, 0.9592, 0.8161, 0.9592, 0.8181, 0.9592, 0.8141, 0.9592, 0.8137, 0.9592, 0.8148, 0.9592, 0.8141, 0.9592, 0.8108, 0.9592, 0.8137, 0.9592, 0.8137, 0.9592, 0.8108, 0.9592, 0.8108, 0.9592, 0.8167, 0.9592, 0.8161, 0.9592, 0.8161, 0.9654, 0.8167, 0.9654, 0.8161, 0.9592, 0.8167, 0.9592, 0.8167, 0.9654, 0.8161, 0.9654, 0.8161, 0.9592, 0.8148, 0.9592, 0.8148, 0.9654, 0.8161, 0.9654, 0.8148, 0.9592, 0.8137, 0.9592, 0.8137, 0.9654, 0.8148, 0.9654, 0.8137, 0.9592, 0.8137, 0.9592, 0.8137, 0.9654, 0.8137, 0.9654, 0.8137, 0.9592, 0.8148, 0.9592, 0.8148, 0.9654, 0.8137, 0.9654, 0.8148, 0.9592, 0.8161, 0.9592, 0.8161, 0.9654, 0.8148, 0.9654, 0.8108, 0.9592, 0.8141, 0.9592, 0.8141, 0.9497, 0.8108, 0.9497, 0.8141, 0.9592, 0.8181, 0.9592, 0.8181, 0.9497, 0.8141, 0.9497, 0.8181, 0.9592, 0.8199, 0.9592, 0.8199, 0.9497, 0.8181, 0.9497, 0.8199, 0.9592, 0.8181, 0.9592, 0.8181, 0.9497, 0.8199, 0.9497, 0.8181, 0.9592, 0.8141, 0.9592, 0.8141, 0.9497, 0.8181, 0.9497, 0.8141, 0.9592, 0.8108, 0.9592, 0.8108, 0.9497, 0.8141, 0.9497, 0.8148, 0.9497, 0.8137, 0.9497, 0.8137, 0.9363, 0.8148, 0.9363, 0.8108, 0.9497, 0.8108, 0.9592, 0.8108, 0.9592, 0.8108, 0.9497, 0.8148, 0.9497, 0.8137, 0.9497, 0.8108, 0.9497, 0.8141, 0.9497, 0.8161, 0.9497, 0.8148, 0.9497, 0.8141, 0.9497, 0.8181, 0.9497, 0.8167, 0.9497, 0.8161, 0.9497, 0.8181, 0.9497, 0.8199, 0.9497, 0.8161, 0.9497, 0.8167, 0.9497, 0.8199, 0.9497, 0.8181, 0.9497, 0.8148, 0.9497, 0.8161, 0.9497, 0.8181, 0.9497, 0.8141, 0.9497, 0.8137, 0.9497, 0.8148, 0.9497, 0.8141, 0.9497, 0.8108, 0.9497, 0.8137, 0.9497, 0.8137, 0.9497, 0.8108, 0.9497, 0.8108, 0.9497, 0.8137, 0.9363, 0.8148, 0.9363, 0.8161, 0.9363, 0.8167, 0.9363, 0.8161, 0.9363, 0.8148, 0.9363, 0.8137, 0.9363, 0.8167, 0.9497, 0.8161, 0.9497, 0.8161, 0.9363, 0.8167, 0.9363, 0.8148, 0.9497, 0.8161, 0.9497, 0.8161, 0.9363, 0.8148, 0.9363, 0.8137, 0.9497, 0.8137, 0.9497, 0.8137, 0.9363, 0.8137, 0.9363, 0.8161, 0.9497, 0.8148, 0.9497, 0.8148, 0.9363, 0.8161, 0.9363, 0.8161, 0.9497, 0.8167, 0.9497, 0.8167, 0.9363, 0.8161, 0.9363, 0.8137, 0.9497, 0.8148, 0.9497, 0.8148, 0.9363, 0.8137, 0.9363, 0.8148, 0.9592, 0.8141, 0.9592, 0.8108, 0.9592, 0.8137, 0.9592, 0.8161, 0.9592, 0.8181, 0.9592, 0.8141, 0.9592, 0.8148, 0.9592, 0.8167, 0.9592, 0.8199, 0.9592, 0.8181, 0.9592, 0.8161, 0.9592, 0.8161, 0.9592, 0.8181, 0.9592, 0.8199, 0.9592, 0.8167, 0.9592, 0.8148, 0.9592, 0.8141, 0.9592, 0.8181, 0.9592, 0.8161, 0.9592, 0.8137, 0.9592, 0.8108, 0.9592, 0.8141, 0.9592, 0.8148, 0.9592, 0.8137, 0.9592, 0.8108, 0.9592, 0.8108, 0.9592, 0.8137, 0.9592, 0.8167, 0.9592, 0.8167, 0.9654, 0.8161, 0.9654, 0.8161, 0.9592, 0.8161, 0.9592, 0.8161, 0.9654, 0.8167, 0.9654, 0.8167, 0.9592, 0.8161, 0.9592, 0.8161, 0.9654, 0.8148, 0.9654, 0.8148, 0.9592, 0.8148, 0.9592, 0.8148, 0.9654, 0.8137, 0.9654, 0.8137, 0.9592, 0.8137, 0.9592, 0.8137, 0.9654, 0.8137, 0.9654, 0.8137, 0.9592, 0.8137, 0.9592, 0.8137, 0.9654, 0.8148, 0.9654, 0.8148, 0.9592, 0.8148, 0.9592, 0.8148, 0.9654, 0.8161, 0.9654, 0.8161, 0.9592, 0.8148, 0.9654, 0.8137, 0.9654, 0.8137, 0.9654, 0.8148, 0.9654, 0.8161, 0.9654, 0.8167, 0.9654, 0.8161, 0.9654, 0.7811, 0.9654, 0.7802, 0.9654, 0.7789, 0.9654, 0.7781, 0.9654, 0.7784, 0.9654, 0.7796, 0.9654, 0.7808, 0.9654, 0.8499, 0.9654, 0.8502, 0.9654, 0.8514, 0.9654, 0.8526, 0.9654, 0.8529, 0.9654, 0.8521, 0.9654, 0.8508, 0.9654, 0.8148, 0.9654, 0.8161, 0.9654, 0.8167, 0.9654, 0.8161, 0.9654, 0.8148, 0.9654, 0.8137, 0.9654, 0.8137, 0.9654])
me_cylinder_007.materials.append(mat_material_006)
me_cylinder_007.update()
me_cylinder_017 = bpy.data.meshes.new('Cylinder.017')
me_cylinder_017.from_pydata([(0.1499, 3.056, 6.688), (0.1499, 2.754, 5.361), (0.1499, 1.906, 4.298), (0.1499, 0.6801, 3.708), (0.1499, -0.6801, 3.708), (0.1499, -1.906, 4.298), (0.1499, -2.754, 5.361), (0.1499, -3.056, 6.688), (0.1499, -2.754, 8.014), (0.1499, -1.906, 9.077), (0.1499, -0.6801, 9.667), (0.1499, 0.6801, 9.667), (0.1499, 1.906, 9.077), (0.1499, 2.754, 8.014), (-0.1499, 2.754, 5.361), (-0.1499, 3.056, 6.688), (-0.1499, 1.906, 4.298), (-0.1499, 0.6801, 3.708), (-0.1499, -0.6801, 3.708), (-0.1499, -1.906, 4.298), (-0.1499, -2.754, 5.361), (-0.1499, -3.056, 6.688), (-0.1499, -2.754, 8.014), (-0.1499, -1.906, 9.077), (-0.1499, -0.6801, 9.667), (-0.1499, 0.6801, 9.667), (-0.1499, 1.906, 9.077), (-0.1499, 2.754, 8.014), (0.1499, 3.056, -6.688), (0.1499, 2.754, -5.361), (0.1499, 1.906, -4.298), (0.1499, 0.6801, -3.708), (0.1499, -0.6801, -3.708), (0.1499, -1.906, -4.298), (0.1499, -2.754, -5.361), (0.1499, -3.056, -6.688), (0.1499, -2.754, -8.014), (0.1499, -1.906, -9.077), (0.1499, -0.6801, -9.667), (0.1499, 0.6801, -9.667), (0.1499, 1.906, -9.077), (0.1499, 2.754, -8.014), (-0.1499, 2.754, -5.361), (-0.1499, 3.056, -6.688), (-0.1499, 1.906, -4.298), (-0.1499, 0.6801, -3.708), (-0.1499, -0.6801, -3.708), (-0.1499, -1.906, -4.298), (-0.1499, -2.754, -5.361), (-0.1499, -3.056, -6.688), (-0.1499, -2.754, -8.014), (-0.1499, -1.906, -9.077), (-0.1499, -0.6801, -9.667), (-0.1499, 0.6801, -9.667), (-0.1499, 1.906, -9.077), (-0.1499, 2.754, -8.014)], [], [(1, 0, 13, 12, 11, 10, 9, 8, 7, 6, 5, 4, 3, 2), (14, 16, 17, 18, 19, 20, 21, 22, 23, 24, 25, 26, 27, 15), (1, 2, 16, 14), (9, 10, 24, 23), (2, 3, 17, 16), (10, 11, 25, 24), (3, 4, 18, 17), (11, 12, 26, 25), (4, 5, 19, 18), (12, 13, 27, 26), (5, 6, 20, 19), (13, 0, 15, 27), (6, 7, 21, 20), (7, 8, 22, 21), (0, 1, 14, 15), (8, 9, 23, 22), (29, 30, 31, 32, 33, 34, 35, 36, 37, 38, 39, 40, 41, 28), (42, 43, 55, 54, 53, 52, 51, 50, 49, 48, 47, 46, 45, 44), (29, 42, 44, 30), (37, 51, 52, 38), (30, 44, 45, 31), (38, 52, 53, 39), (31, 45, 46, 32), (39, 53, 54, 40), (32, 46, 47, 33), (40, 54, 55, 41), (33, 47, 48, 34), (41, 55, 43, 28), (34, 48, 49, 35), (35, 49, 50, 36), (28, 43, 42, 29), (36, 50, 51, 37)])
me_cylinder_017.polygons.foreach_set('use_smooth', [True] * 32)
_uv = me_cylinder_017.uv_layers.new(name='UVMap')
_uv.uv.foreach_set('vector', [0.9737, 0.9813, 0.978, 0.9813, 0.9737, 0.9813, 0.9614, 0.9813, 0.9437, 0.9813, 0.9241, 0.9813, 0.9064, 0.9813, 0.8942, 0.9813, 0.8898, 0.9813, 0.8942, 0.9813, 0.9064, 0.9813, 0.9241, 0.9813, 0.9437, 0.9813, 0.9614, 0.9813, 0.9737, 0.9856, 0.9614, 0.9856, 0.9437, 0.9856, 0.9241, 0.9856, 0.9064, 0.9856, 0.8942, 0.9856, 0.8898, 0.9856, 0.8942, 0.9856, 0.9064, 0.9856, 0.9241, 0.9856, 0.9437, 0.9856, 0.9614, 0.9856, 0.9737, 0.9856, 0.978, 0.9856, 0.9737, 0.9813, 0.9614, 0.9813, 0.9614, 0.9856, 0.9737, 0.9856, 0.9064, 0.9813, 0.9241, 0.9813, 0.9241, 0.9856, 0.9064, 0.9856, 0.9614, 0.9813, 0.9437, 0.9813, 0.9437, 0.9856, 0.9614, 0.9856, 0.9241, 0.9813, 0.9437, 0.9813, 0.9437, 0.9856, 0.9241, 0.9856, 0.9437, 0.9813, 0.9241, 0.9813, 0.9241, 0.9856, 0.9437, 0.9856, 0.9437, 0.9813, 0.9614, 0.9813, 0.9614, 0.9856, 0.9437, 0.9856, 0.9241, 0.9813, 0.9064, 0.9813, 0.9064, 0.9856, 0.9241, 0.9856, 0.9614, 0.9813, 0.9737, 0.9813, 0.9737, 0.9856, 0.9614, 0.9856, 0.9064, 0.9813, 0.8942, 0.9813, 0.8942, 0.9856, 0.9064, 0.9856, 0.9737, 0.9813, 0.978, 0.9813, 0.978, 0.9856, 0.9737, 0.9856, 0.8942, 0.9813, 0.8898, 0.9813, 0.8898, 0.9856, 0.8942, 0.9856, 0.8898, 0.9813, 0.8942, 0.9813, 0.8942, 0.9856, 0.8898, 0.9856, 0.978, 0.9813, 0.9737, 0.9813, 0.9737, 0.9856, 0.978, 0.9856, 0.8942, 0.9813, 0.9064, 0.9813, 0.9064, 0.9856, 0.8942, 0.9856, 0.9737, 0.9813, 0.9614, 0.9813, 0.9437, 0.9813, 0.9241, 0.9813, 0.9064, 0.9813, 0.8942, 0.9813, 0.8898, 0.9813, 0.8942, 0.9813, 0.9064, 0.9813, 0.9241, 0.9813, 0.9437, 0.9813, 0.9614, 0.9813, 0.9737, 0.9813, 0.978, 0.9813, 0.9737, 0.9856, 0.978, 0.9856, 0.9737, 0.9856, 0.9614, 0.9856, 0.9437, 0.9856, 0.9241, 0.9856, 0.9064, 0.9856, 0.8942, 0.9856, 0.8898, 0.9856, 0.8942, 0.9856, 0.9064, 0.9856, 0.9241, 0.9856, 0.9437, 0.9856, 0.9614, 0.9856, 0.9737, 0.9813, 0.9737, 0.9856, 0.9614, 0.9856, 0.9614, 0.9813, 0.9064, 0.9813, 0.9064, 0.9856, 0.9241, 0.9856, 0.9241, 0.9813, 0.9614, 0.9813, 0.9614, 0.9856, 0.9437, 0.9856, 0.9437, 0.9813, 0.9241, 0.9813, 0.9241, 0.9856, 0.9437, 0.9856, 0.9437, 0.9813, 0.9437, 0.9813, 0.9437, 0.9856, 0.9241, 0.9856, 0.9241, 0.9813, 0.9437, 0.9813, 0.9437, 0.9856, 0.9614, 0.9856, 0.9614, 0.9813, 0.9241, 0.9813, 0.9241, 0.9856, 0.9064, 0.9856, 0.9064, 0.9813, 0.9614, 0.9813, 0.9614, 0.9856, 0.9737, 0.9856, 0.9737, 0.9813, 0.9064, 0.9813, 0.9064, 0.9856, 0.8942, 0.9856, 0.8942, 0.9813, 0.9737, 0.9813, 0.9737, 0.9856, 0.978, 0.9856, 0.978, 0.9813, 0.8942, 0.9813, 0.8942, 0.9856, 0.8898, 0.9856, 0.8898, 0.9813, 0.8898, 0.9813, 0.8898, 0.9856, 0.8942, 0.9856, 0.8942, 0.9813, 0.978, 0.9813, 0.978, 0.9856, 0.9737, 0.9856, 0.9737, 0.9813, 0.8942, 0.9813, 0.8942, 0.9856, 0.9064, 0.9856, 0.9064, 0.9813])
me_cylinder_017.materials.append(mat_material_007)
me_cylinder_017.update()

# ---- objects
ob_cylinder_011 = bpy.data.objects.new('Cylinder.011', me_cylinder_013)
ob_cylinder_010 = bpy.data.objects.new('Cylinder.010', me_cylinder_012)
ob_cylinder_009 = bpy.data.objects.new('Cylinder.009', me_cylinder_011)
ob_cylinder_008 = bpy.data.objects.new('Cylinder.008', me_cylinder_027)
ob_cylinder_007 = bpy.data.objects.new('Cylinder.007', me_cylinder_009)
ob_cylinder_006 = bpy.data.objects.new('Cylinder.006', me_cylinder_008)
ob_cylinder_005 = bpy.data.objects.new('Cylinder.005', me_cylinder_007)
ob_cylinder_004 = bpy.data.objects.new('Cylinder.004', me_cylinder_017)

# ---- transforms, parenting, visibility, modifiers, constraints
ob_cylinder_011.location = (6.712, -0.128, -6.996)
ob_cylinder_011.rotation_euler = (-0.0, 1.571, 0.0)
ob_cylinder_011.scale = (2.587, 2.587, 2.587)
ob_cylinder_010.location = (-0.05933, 0.05408, -3.728)
ob_cylinder_010.rotation_euler = (-0.0, 1.571, 0.0)
ob_cylinder_010.scale = (2.587, 2.587, 2.587)
_m = ob_cylinder_010.modifiers.new('Auto Smooth', 'NODES')
_m.node_group = ng_auto_smooth
_gi = [s.identifier for s in ng_auto_smooth.interface.items_tree if s.item_type == 'SOCKET' and s.in_out == 'INPUT']
_m[_gi[1]] = 0.5236  # Angle
ob_cylinder_009.location = (-0.1689, 0.01824, 3.599)
ob_cylinder_009.rotation_euler = (-0.0, 1.571, 0.0)
ob_cylinder_009.scale = (2.587, 2.587, 2.587)
ob_cylinder_008.location = (-0.2136, 0.03134, 4.912)
ob_cylinder_008.rotation_euler = (-1.571, 1.571, 0.0)
ob_cylinder_008.scale = (2.331, 2.587, 2.587)
ob_cylinder_007.location = (2.178, -0.128, -4.61)
ob_cylinder_007.rotation_euler = (-0.0, 1.571, 0.0)
ob_cylinder_007.scale = (2.587, 2.587, 2.587)
ob_cylinder_006.location = (-0.07391, 0.9109, 0.3112)
ob_cylinder_006.rotation_euler = (-0.0, 1.571, 0.0)
ob_cylinder_006.scale = (2.587, 2.587, 2.587)
_m = ob_cylinder_006.modifiers.new('Auto Smooth', 'NODES')
_m.node_group = ng_auto_smooth
_gi = [s.identifier for s in ng_auto_smooth.interface.items_tree if s.item_type == 'SOCKET' and s.in_out == 'INPUT']
_m[_gi[1]] = 0.5236  # Angle
ob_cylinder_005.location = (-0.2123, -0.06585, 0.1801)
ob_cylinder_005.rotation_euler = (-0.0, 1.571, 0.0)
ob_cylinder_005.scale = (2.587, 2.587, 2.587)
ob_cylinder_004.location = (-0.08544, -0.1395, 4.912)
ob_cylinder_004.rotation_euler = (-0.0, 1.571, 0.0)
ob_cylinder_004.scale = (2.331, 2.587, 2.587)

# ---- collection membership
col_collection.objects.link(ob_cylinder_011)
col_collection.objects.link(ob_cylinder_010)
col_collection.objects.link(ob_cylinder_009)
col_collection.objects.link(ob_cylinder_008)
col_collection.objects.link(ob_cylinder_007)
col_collection.objects.link(ob_cylinder_006)
col_collection.objects.link(ob_cylinder_005)
col_collection.objects.link(ob_cylinder_004)

# ---- scene / render settings (as saved in the file)
scene.frame_start = 1; scene.frame_end = 250; scene.frame_set(1)
scene.render.engine = 'BLENDER_EEVEE_NEXT'
scene.cycles.sampling_pattern = 'TABULATED_SOBOL'
scene.view_settings.view_transform = 'Filmic'
bpy.context.view_layer.update()

# ---- added for rendering (the .blend has no active camera and no usable light): camera, sun
cam_auto = bpy.data.cameras.new('AutoCamera')
cam_auto.lens = 50.0
cam_auto.sensor_width = 36.0
cam_auto.clip_end = 1141.91
ob_auto_camera = bpy.data.objects.new('AutoCamera', cam_auto)
scene.collection.objects.link(ob_auto_camera)
ob_auto_camera.location = (64.981, -78.0484, 50.6769)
ob_auto_camera.rotation_euler = (1.09748, -7.21219e-08, 0.694738)
scene.camera = ob_auto_camera
light_auto_sun = bpy.data.lights.new('AutoSun', 'SUN')
light_auto_sun.energy = 3.0
light_auto_sun.angle = 0.0523599
ob_auto_sun = bpy.data.objects.new('AutoSun', light_auto_sun)
scene.collection.objects.link(ob_auto_sun)
ob_auto_sun.rotation_euler = (0.872665, 0.174533, 0.523599)
bpy.context.view_layer.update()
